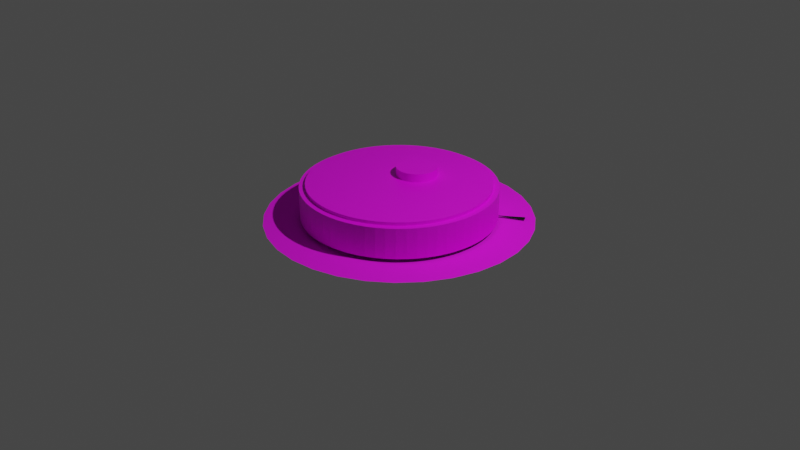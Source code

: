 # Source: robot.blend  (saved by Blender 3.5.10; exported with 4.5.12 LTS)
import bpy
from mathutils import Matrix  # noqa: F401  (used for matrix-valued properties, if any)

bpy.ops.wm.read_factory_settings(use_empty=True)
scene = bpy.context.scene
scene.name = 'Scene'

# ---- collections
col_collection = bpy.data.collections.new('Collection'); scene.collection.children.link(col_collection)
col_robot = bpy.data.collections.new('Robot'); scene.collection.children.link(col_robot)

# ---- images (referenced by path relative to the original .blend; pixels are not part of the script)
import os
ASSET_DIR = os.environ.get("B2B_ASSET_DIR", "")  # directory of the original .blend (textures are referenced by path, not embedded)
HERE = os.path.dirname(os.path.abspath(__file__))  # packed textures are extracted next to this script under _unpacked/

def load_image(name, relpath, width, height, colorspace="sRGB"):
    """Load a texture the original file referenced (path relative to the .blend, or extracted next to this script)."""
    p = next((c for c in (os.path.join(HERE, relpath), os.path.join(ASSET_DIR, relpath)) if relpath and os.path.exists(c)), "")
    if p:
        img = bpy.data.images.load(p, check_existing=True)
        img.name = name
    else:  # same state as the original file: an image datablock whose file is absent (Cycles renders it pink)
        img = bpy.data.images.new(name, width, height)
        img.source = "FILE"
        img.filepath = "//" + (relpath or name)
    img.colorspace_settings.name = colorspace
    return img
img_body_base_color = load_image('Body Base Color', 'Robot Body Base Color.png', 1024, 1024, 'sRGB')
img_shadow = load_image('Shadow', 'Robot Shadow.png', 1024, 1024, 'sRGB')

# ---- materials (node trees are filled in below, after node groups)
mat_material_002 = bpy.data.materials.new('Material.002')
mat_material_002.use_transparent_shadow = False
mat_material_001 = bpy.data.materials.new('Material.001')
mat_material_001.use_transparent_shadow = False
mat_material_003 = bpy.data.materials.new('Material.003')
mat_material_003.surface_render_method = 'BLENDED'
mat_material_003.blend_method = 'BLEND'
mat_material_003.alpha_threshold = 0.4922
mat_material_003.pass_index = 38

# ---- material node trees
mat_material_002.use_nodes = True; mat_material_002.node_tree.nodes.clear()
_N = mat_material_002.node_tree.nodes; _L = mat_material_002.node_tree.links
n0 = _N.new('ShaderNodeBsdfPrincipled'); n0.name = 'Principled BSDF'; n0.location = (10, 300)
n0.distribution = 'GGX'
n0.subsurface_method = 'RANDOM_WALK_SKIN'
n0.inputs[0].default_value = (0.0, 0.0, 0.0, 1.0)
n0.inputs[3].default_value = 1.45
n0.inputs[27].default_value = (0.0, 0.0, 0.0, 1.0)
n0.inputs[28].default_value = 1.0
n1 = _N.new('ShaderNodeOutputMaterial'); n1.name = 'Material Output'; n1.location = (300, 300)
_L.new(n0.outputs[0], n1.inputs[0])
n1.is_active_output = True
mat_material_001.use_nodes = True; mat_material_001.node_tree.nodes.clear()
_N = mat_material_001.node_tree.nodes; _L = mat_material_001.node_tree.links
n0 = _N.new('ShaderNodeBsdfPrincipled'); n0.name = 'Principled BSDF'; n0.location = (10, 300)
n0.distribution = 'GGX'
n0.subsurface_method = 'RANDOM_WALK_SKIN'
n0.inputs[3].default_value = 1.45
n0.inputs[27].default_value = (0.0, 0.0, 0.0, 1.0)
n0.inputs[28].default_value = 1.0
n1 = _N.new('ShaderNodeOutputMaterial'); n1.name = 'Material Output'; n1.location = (300, 300)
n2 = _N.new('ShaderNodeTexImage'); n2.name = 'Image Texture'; n2.location = (-280, 260)
n2.image = img_body_base_color
_L.new(n0.outputs[0], n1.inputs[0])
_L.new(n2.outputs[0], n0.inputs[0])
n1.is_active_output = True
mat_material_003.use_nodes = True; mat_material_003.node_tree.nodes.clear()
_N = mat_material_003.node_tree.nodes; _L = mat_material_003.node_tree.links
n0 = _N.new('ShaderNodeOutputMaterial'); n0.name = 'Material Output'; n0.location = (300, 300)
n1 = _N.new('ShaderNodeTexImage'); n1.name = 'Image Texture'; n1.location = (-280, 260)
n1.image = img_shadow
n2 = _N.new('ShaderNodeBsdfPrincipled'); n2.name = 'Principled BSDF'; n2.location = (10, 300)
n2.distribution = 'GGX'
n2.subsurface_method = 'RANDOM_WALK_SKIN'
n2.inputs[2].default_value = 1.0
n2.inputs[3].default_value = 1.45
n2.inputs[27].default_value = (0.0, 0.0, 0.0, 1.0)
n2.inputs[28].default_value = 1.0
_L.new(n2.outputs[0], n0.inputs[0])
_L.new(n1.outputs[0], n2.inputs[0])
_L.new(n1.outputs[1], n2.inputs[4])
n0.is_active_output = True

# ---- world
world_world = bpy.data.worlds.new('World'); scene.world = world_world
world_world.use_nodes = True; world_world.node_tree.nodes.clear()
_N = world_world.node_tree.nodes; _L = world_world.node_tree.links
n0 = _N.new('ShaderNodeOutputWorld'); n0.name = 'World Output'; n0.location = (300, 300)
n1 = _N.new('ShaderNodeBackground'); n1.name = 'Background'; n1.location = (10, 300)
n1.inputs[0].default_value = (0.05088, 0.05088, 0.05088, 1.0)
_L.new(n1.outputs[0], n0.inputs[0])
n0.is_active_output = True
world_world.color = (0.05088, 0.05088, 0.05088)
world_world.use_sun_shadow = False
world_world.sun_shadow_jitter_overblur = 0.0

# ---- cameras
cam_camera = bpy.data.cameras.new('Camera')
cam_camera.clip_end = 100.0
cam_camera.ortho_scale = 7.314

# ---- lights
light_light = bpy.data.lights.new('Light', 'POINT')
light_light.transmission_factor = 0.0
light_light.energy = 1000.0
light_light.shadow_soft_size = 0.1
light_light.shadow_maximum_resolution = 0.006
light_light.use_absolute_resolution = True

# ---- meshes
me_circle = bpy.data.meshes.new('Circle')
me_circle.from_pydata([(0.0, 0.0, 0.0), (-0.3767, 0.7825, 0.0), (-0.4893, 0.7175, 0.0), (-0.4893, -0.7175, 0.0), (-0.3767, -0.7825, 0.0), (0.866, -0.06505, 0.0), (0.866, 0.06505, 0.0)], [], [(0, 1, 2), (0, 3, 4), (0, 5, 6)])
_uv = me_circle.uv_layers.new(name='UVMap')
_uv.uv.foreach_set('vector', [0.5, 0.5, 0.5, 1.0, 0.06699, 0.75, 0.5, 0.5, 0.06699, 0.25, 0.5, 0.0, 0.5, 0.5, 0.933, 0.25, 0.933, 0.75])
me_circle.materials.append(mat_material_002)
me_circle.update()
me_cylinder = bpy.data.meshes.new('Cylinder')
me_cylinder.from_pydata([(0.0, 1.0, 0.07043), (0.0, 1.0, 0.3858), (0.09802, 0.9952, 0.07043), (0.09802, 0.9952, 0.3858), (0.1951, 0.9808, 0.07043), (0.1951, 0.9808, 0.3858), (0.2903, 0.9569, 0.07043), (0.2903, 0.9569, 0.3858), (0.3827, 0.9239, 0.07043), (0.3827, 0.9239, 0.3858), (0.4714, 0.8819, 0.07043), (0.4714, 0.8819, 0.3858), (0.5556, 0.8315, 0.07043), (0.5556, 0.8315, 0.3858), (0.6344, 0.773, 0.07043), (0.6344, 0.773, 0.3858), (0.7071, 0.7071, 0.07043), (0.7071, 0.7071, 0.3858), (0.773, 0.6344, 0.07043), (0.773, 0.6344, 0.3858), (0.8315, 0.5556, 0.07043), (0.8315, 0.5556, 0.3858), (0.8819, 0.4714, 0.07043), (0.8819, 0.4714, 0.3858), (0.9239, 0.3827, 0.07043), (0.9239, 0.3827, 0.3858), (0.9569, 0.2903, 0.07043), (0.9569, 0.2903, 0.3858), (0.9808, 0.1951, 0.07043), (0.9808, 0.1951, 0.3858), (0.9952, 0.09802, 0.07043), (0.9952, 0.09802, 0.3858), (1.0, 0.0, 0.07043), (1.0, 0.0, 0.3858), (0.9952, -0.09802, 0.07043), (0.9952, -0.09802, 0.3858), (0.9808, -0.1951, 0.07043), (0.9808, -0.1951, 0.3858), (0.9569, -0.2903, 0.07043), (0.9569, -0.2903, 0.3858), (0.9239, -0.3827, 0.07043), (0.9239, -0.3827, 0.3858), (0.8819, -0.4714, 0.07043), (0.8819, -0.4714, 0.3858), (0.8315, -0.5556, 0.07043), (0.8315, -0.5556, 0.3858), (0.773, -0.6344, 0.07043), (0.773, -0.6344, 0.3858), (0.7071, -0.7071, 0.07043), (0.7071, -0.7071, 0.3858), (0.6344, -0.773, 0.07043), (0.6344, -0.773, 0.3858), (0.5556, -0.8315, 0.07043), (0.5556, -0.8315, 0.3858), (0.4714, -0.8819, 0.07043), (0.4714, -0.8819, 0.3858), (0.3827, -0.9239, 0.07043), (0.3827, -0.9239, 0.3858), (0.2903, -0.9569, 0.07043), (0.2903, -0.9569, 0.3858), (0.1951, -0.9808, 0.07043), (0.1951, -0.9808, 0.3858), (0.09802, -0.9952, 0.07043), (0.09802, -0.9952, 0.3858), (0.0, -1.0, 0.07043), (0.0, -1.0, 0.3858), (-0.09802, -0.9952, 0.07043), (-0.09802, -0.9952, 0.3858), (-0.1951, -0.9808, 0.07043), (-0.1951, -0.9808, 0.3858), (-0.2903, -0.9569, 0.07043), (-0.2903, -0.9569, 0.3858), (-0.3827, -0.9239, 0.07043), (-0.3827, -0.9239, 0.3858), (-0.4714, -0.8819, 0.07043), (-0.4714, -0.8819, 0.3858), (-0.5556, -0.8315, 0.07043), (-0.5556, -0.8315, 0.3858), (-0.6344, -0.773, 0.07043), (-0.6344, -0.773, 0.3858), (-0.7071, -0.7071, 0.07043), (-0.7071, -0.7071, 0.3858), (-0.773, -0.6344, 0.07043), (-0.773, -0.6344, 0.3858), (-0.8315, -0.5556, 0.07043), (-0.8315, -0.5556, 0.3858), (-0.8819, -0.4714, 0.07043), (-0.8819, -0.4714, 0.3858), (-0.9239, -0.3827, 0.07043), (-0.9239, -0.3827, 0.3858), (-0.9569, -0.2903, 0.07043), (-0.9569, -0.2903, 0.3858), (-0.9808, -0.1951, 0.07043), (-0.9808, -0.1951, 0.3858), (-0.9952, -0.09802, 0.07043), (-0.9952, -0.09802, 0.3858), (-1.0, 0.0, 0.07043), (-1.0, 0.0, 0.3858), (-0.9952, 0.09802, 0.07043), (-0.9952, 0.09802, 0.3858), (-0.9808, 0.1951, 0.07043), (-0.9808, 0.1951, 0.3858), (-0.9569, 0.2903, 0.07043), (-0.9569, 0.2903, 0.3858), (-0.9239, 0.3827, 0.07043), (-0.9239, 0.3827, 0.3858), (-0.8819, 0.4714, 0.07043), (-0.8819, 0.4714, 0.3858), (-0.8315, 0.5556, 0.07043), (-0.8315, 0.5556, 0.3858), (-0.773, 0.6344, 0.07043), (-0.773, 0.6344, 0.3858), (-0.7071, 0.7071, 0.07043), (-0.7071, 0.7071, 0.3858), (-0.6344, 0.773, 0.07043), (-0.6344, 0.773, 0.3858), (-0.5556, 0.8315, 0.07043), (-0.5556, 0.8315, 0.3858), (-0.4714, 0.8819, 0.07043), (-0.4714, 0.8819, 0.3858), (-0.3827, 0.9239, 0.07043), (-0.3827, 0.9239, 0.3858), (-0.2903, 0.9569, 0.07043), (-0.2903, 0.9569, 0.3858), (-0.1951, 0.9808, 0.07043), (-0.1951, 0.9808, 0.3858), (-0.09802, 0.9952, 0.07043), (-0.09802, 0.9952, 0.3858), (0.0, 0.9375, 0.3858), (0.09189, 0.9329, 0.3858), (0.1829, 0.9194, 0.3858), (0.2721, 0.8971, 0.3858), (0.3587, 0.8661, 0.3858), (0.4419, 0.8268, 0.3858), (0.5208, 0.7795, 0.3858), (0.5947, 0.7247, 0.3858), (0.6629, 0.6629, 0.3858), (0.7247, 0.5947, 0.3858), (0.7795, 0.5208, 0.3858), (0.8268, 0.4419, 0.3858), (0.8661, 0.3587, 0.3858), (0.8971, 0.2721, 0.3858), (0.9194, 0.1829, 0.3858), (0.9329, 0.09189, 0.3858), (0.9375, 0.0, 0.3858), (0.9329, -0.09189, 0.3858), (0.9194, -0.1829, 0.3858), (0.8971, -0.2721, 0.3858), (0.8661, -0.3587, 0.3858), (0.8268, -0.4419, 0.3858), (0.7795, -0.5208, 0.3858), (0.7247, -0.5947, 0.3858), (0.6629, -0.6629, 0.3858), (0.5947, -0.7247, 0.3858), (0.5208, -0.7795, 0.3858), (0.4419, -0.8268, 0.3858), (0.3587, -0.8661, 0.3858), (0.2721, -0.8971, 0.3858), (0.1829, -0.9194, 0.3858), (0.09189, -0.9329, 0.3858), (0.0, -0.9375, 0.3858), (-0.09189, -0.9329, 0.3858), (-0.1829, -0.9194, 0.3858), (-0.2721, -0.8971, 0.3858), (-0.3587, -0.8661, 0.3858), (-0.4419, -0.8268, 0.3858), (-0.5208, -0.7795, 0.3858), (-0.5947, -0.7247, 0.3858), (-0.6629, -0.6629, 0.3858), (-0.7247, -0.5947, 0.3858), (-0.7795, -0.5208, 0.3858), (-0.8268, -0.4419, 0.3858), (-0.8661, -0.3587, 0.3858), (-0.8971, -0.2721, 0.3858), (-0.9194, -0.1829, 0.3858), (-0.9329, -0.09189, 0.3858), (-0.9375, 0.0, 0.3858), (-0.9329, 0.09189, 0.3858), (-0.9194, 0.1829, 0.3858), (-0.8971, 0.2721, 0.3858), (-0.8661, 0.3587, 0.3858), (-0.8268, 0.4419, 0.3858), (-0.7795, 0.5208, 0.3858), (-0.7247, 0.5947, 0.3858), (-0.6629, 0.6629, 0.3858), (-0.5947, 0.7247, 0.3858), (-0.5208, 0.7795, 0.3858), (-0.4419, 0.8268, 0.3858), (-0.3587, 0.8661, 0.3858), (-0.2721, 0.8971, 0.3858), (-0.1829, 0.9194, 0.3858), (-0.09189, 0.9329, 0.3858), (0.09802, 0.9952, 0.3858), (0.0, 1.0, 0.3858), (0.1951, 0.9808, 0.3858), (0.2903, 0.9569, 0.3858), (0.3827, 0.9239, 0.3858), (0.4714, 0.8819, 0.3858), (0.5556, 0.8315, 0.3858), (0.6344, 0.773, 0.3858), (0.7071, 0.7071, 0.3858), (0.773, 0.6344, 0.3858), (0.8315, 0.5556, 0.3858), (0.8819, 0.4714, 0.3858), (0.9239, 0.3827, 0.3858), (0.9569, 0.2903, 0.3858), (0.9808, 0.1951, 0.3858), (0.9952, 0.09802, 0.3858), (1.0, 0.0, 0.3858), (0.9952, -0.09802, 0.3858), (0.9808, -0.1951, 0.3858), (0.9569, -0.2903, 0.3858), (0.9239, -0.3827, 0.3858), (0.8819, -0.4714, 0.3858), (0.8315, -0.5556, 0.3858), (0.773, -0.6344, 0.3858), (0.7071, -0.7071, 0.3858), (0.6344, -0.773, 0.3858), (0.5556, -0.8315, 0.3858), (0.4714, -0.8819, 0.3858), (0.3827, -0.9239, 0.3858), (0.2903, -0.9569, 0.3858), (0.1951, -0.9808, 0.3858), (0.09802, -0.9952, 0.3858), (0.0, -1.0, 0.3858), (-0.09802, -0.9952, 0.3858), (-0.1951, -0.9808, 0.3858), (-0.2903, -0.9569, 0.3858), (-0.3827, -0.9239, 0.3858), (-0.4714, -0.8819, 0.3858), (-0.5556, -0.8315, 0.3858), (-0.6344, -0.773, 0.3858), (-0.7071, -0.7071, 0.3858), (-0.773, -0.6344, 0.3858), (-0.8315, -0.5556, 0.3858), (-0.8819, -0.4714, 0.3858), (-0.9239, -0.3827, 0.3858), (-0.9569, -0.2903, 0.3858), (-0.9808, -0.1951, 0.3858), (-0.9952, -0.09802, 0.3858), (-1.0, 0.0, 0.3858), (-0.9952, 0.09802, 0.3858), (-0.9808, 0.1951, 0.3858), (-0.9569, 0.2903, 0.3858), (-0.9239, 0.3827, 0.3858), (-0.8819, 0.4714, 0.3858), (-0.8315, 0.5556, 0.3858), (-0.773, 0.6344, 0.3858), (-0.7071, 0.7071, 0.3858), (-0.6344, 0.773, 0.3858), (-0.5556, 0.8315, 0.3858), (-0.4714, 0.8819, 0.3858), (-0.3827, 0.9239, 0.3858), (-0.2903, 0.9569, 0.3858), (-0.1951, 0.9808, 0.3858), (-0.09802, 0.9952, 0.3858), (-2.79e-10, 0.4556, 0.4202), (0.02071, 0.4546, 0.4202), (0.04122, 0.4515, 0.4202), (0.06134, 0.4465, 0.4202), (0.08086, 0.4395, 0.4202), (0.09961, 0.4307, 0.4202), (0.1174, 0.42, 0.4202), (0.1341, 0.4076, 0.4202), (0.1494, 0.3937, 0.4202), (0.1633, 0.3784, 0.4202), (0.1757, 0.3617, 0.4202), (0.1864, 0.3439, 0.4202), (0.1952, 0.3252, 0.4202), (0.2022, 0.3056, 0.4202), (0.2072, 0.2855, 0.4202), (0.2103, 0.265, 0.4202), (0.2113, 0.2443, 0.4202), (0.2103, 0.2236, 0.4202), (0.2072, 0.2031, 0.4202), (0.2022, 0.183, 0.4202), (0.1952, 0.1634, 0.4202), (0.1864, 0.1447, 0.4202), (0.1757, 0.1269, 0.4202), (0.1633, 0.1103, 0.4202), (0.1494, 0.09489, 0.4202), (0.1341, 0.08096, 0.4202), (0.1174, 0.06861, 0.4202), (0.09961, 0.05795, 0.4202), (0.08086, 0.04908, 0.4202), (0.06134, 0.0421, 0.4202), (0.04122, 0.03706, 0.4202), (0.02071, 0.03402, 0.4202), (-2.79e-10, 0.033, 0.4202), (-0.02071, 0.03402, 0.4202), (-0.04122, 0.03706, 0.4202), (-0.06134, 0.0421, 0.4202), (-0.08086, 0.04908, 0.4202), (-0.09961, 0.05795, 0.4202), (-0.1174, 0.06861, 0.4202), (-0.1341, 0.08096, 0.4202), (-0.1494, 0.09489, 0.4202), (-0.1633, 0.1103, 0.4202), (-0.1757, 0.1269, 0.4202), (-0.1864, 0.1447, 0.4202), (-0.1952, 0.1634, 0.4202), (-0.2022, 0.183, 0.4202), (-0.2072, 0.2031, 0.4202), (-0.2103, 0.2236, 0.4202), (-0.2113, 0.2443, 0.4202), (-0.2103, 0.265, 0.4202), (-0.2072, 0.2855, 0.4202), (-0.2022, 0.3056, 0.4202), (-0.1952, 0.3252, 0.4202), (-0.1864, 0.3439, 0.4202), (-0.1757, 0.3617, 0.4202), (-0.1633, 0.3784, 0.4202), (-0.1494, 0.3937, 0.4202), (-0.1341, 0.4076, 0.4202), (-0.1174, 0.42, 0.4202), (-0.09961, 0.4307, 0.4202), (-0.08086, 0.4395, 0.4202), (-0.06134, 0.4465, 0.4202), (-0.04122, 0.4515, 0.4202), (-0.02071, 0.4546, 0.4202), (0.09189, 0.9329, 0.4202), (-2.79e-10, 0.9375, 0.4202), (0.1829, 0.9194, 0.4202), (0.2721, 0.8971, 0.4202), (0.3587, 0.8661, 0.4202), (0.4419, 0.8268, 0.4202), (0.5208, 0.7795, 0.4202), (0.5947, 0.7247, 0.4202), (0.6629, 0.6629, 0.4202), (0.7247, 0.5947, 0.4202), (0.7795, 0.5208, 0.4202), (0.8268, 0.4419, 0.4202), (0.8661, 0.3587, 0.4202), (0.8971, 0.2721, 0.4202), (0.9194, 0.1829, 0.4202), (0.9329, 0.09189, 0.4202), (0.9375, 0.0, 0.4202), (0.9329, -0.09189, 0.4202), (0.9194, -0.1829, 0.4202), (0.8971, -0.2721, 0.4202), (0.8661, -0.3587, 0.4202), (0.8268, -0.4419, 0.4202), (0.7795, -0.5208, 0.4202), (0.7247, -0.5947, 0.4202), (0.6629, -0.6629, 0.4202), (0.5947, -0.7247, 0.4202), (0.5208, -0.7795, 0.4202), (0.4419, -0.8268, 0.4202), (0.3587, -0.8661, 0.4202), (0.2721, -0.8971, 0.4202), (0.1829, -0.9194, 0.4202), (0.09189, -0.9329, 0.4202), (-2.79e-10, -0.9375, 0.4202), (-0.09189, -0.9329, 0.4202), (-0.1829, -0.9194, 0.4202), (-0.2721, -0.8971, 0.4202), (-0.3587, -0.8661, 0.4202), (-0.4419, -0.8268, 0.4202), (-0.5208, -0.7795, 0.4202), (-0.5947, -0.7247, 0.4202), (-0.6629, -0.6629, 0.4202), (-0.7247, -0.5947, 0.4202), (-0.7795, -0.5208, 0.4202), (-0.8268, -0.4419, 0.4202), (-0.8661, -0.3587, 0.4202), (-0.8971, -0.2721, 0.4202), (-0.9194, -0.1829, 0.4202), (-0.9329, -0.09189, 0.4202), (-0.9375, 0.0, 0.4202), (-0.9329, 0.09189, 0.4202), (-0.9194, 0.1829, 0.4202), (-0.8971, 0.2721, 0.4202), (-0.8661, 0.3587, 0.4202), (-0.8268, 0.4419, 0.4202), (-0.7795, 0.5208, 0.4202), (-0.7247, 0.5947, 0.4202), (-0.6629, 0.6629, 0.4202), (-0.5947, 0.7247, 0.4202), (-0.5208, 0.7795, 0.4202), (-0.4419, 0.8268, 0.4202), (-0.3587, 0.8661, 0.4202), (-0.2721, 0.8971, 0.4202), (-0.1829, 0.9194, 0.4202), (-0.09189, 0.9329, 0.4202), (-2.79e-10, 0.4556, 0.4202), (0.02071, 0.4546, 0.4202), (0.04122, 0.4515, 0.4202), (0.06134, 0.4465, 0.4202), (0.08086, 0.4395, 0.4202), (0.09961, 0.4307, 0.4202), (0.1174, 0.42, 0.4202), (0.1341, 0.4076, 0.4202), (0.1494, 0.3937, 0.4202), (0.1633, 0.3784, 0.4202), (0.1757, 0.3617, 0.4202), (0.1864, 0.3439, 0.4202), (0.1952, 0.3252, 0.4202), (0.2022, 0.3056, 0.4202), (0.2072, 0.2855, 0.4202), (0.2103, 0.265, 0.4202), (0.2113, 0.2443, 0.4202), (0.2103, 0.2236, 0.4202), (0.2072, 0.2031, 0.4202), (0.2022, 0.183, 0.4202), (0.1952, 0.1634, 0.4202), (0.1864, 0.1447, 0.4202), (0.1757, 0.1269, 0.4202), (0.1633, 0.1103, 0.4202), (0.1494, 0.09489, 0.4202), (0.1341, 0.08096, 0.4202), (0.1174, 0.06861, 0.4202), (0.09961, 0.05795, 0.4202), (0.08086, 0.04908, 0.4202), (0.06134, 0.0421, 0.4202), (0.04122, 0.03706, 0.4202), (0.02071, 0.03402, 0.4202), (-2.79e-10, 0.033, 0.4202), (-0.02071, 0.03402, 0.4202), (-0.04122, 0.03706, 0.4202), (-0.06134, 0.0421, 0.4202), (-0.08086, 0.04908, 0.4202), (-0.09961, 0.05795, 0.4202), (-0.1174, 0.06861, 0.4202), (-0.1341, 0.08096, 0.4202), (-0.1494, 0.09489, 0.4202), (-0.1633, 0.1103, 0.4202), (-0.1757, 0.1269, 0.4202), (-0.1864, 0.1447, 0.4202), (-0.1952, 0.1634, 0.4202), (-0.2022, 0.183, 0.4202), (-0.2072, 0.2031, 0.4202), (-0.2103, 0.2236, 0.4202), (-0.2113, 0.2443, 0.4202), (-0.2103, 0.265, 0.4202), (-0.2072, 0.2855, 0.4202), (-0.2022, 0.3056, 0.4202), (-0.1952, 0.3252, 0.4202), (-0.1864, 0.3439, 0.4202), (-0.1757, 0.3617, 0.4202), (-0.1633, 0.3784, 0.4202), (-0.1494, 0.3937, 0.4202), (-0.1341, 0.4076, 0.4202), (-0.1174, 0.42, 0.4202), (-0.09961, 0.4307, 0.4202), (-0.08086, 0.4395, 0.4202), (-0.06134, 0.4465, 0.4202), (-0.04122, 0.4515, 0.4202), (-0.02071, 0.4546, 0.4202), (4.574e-09, 0.4556, 0.5087), (0.02071, 0.4546, 0.5087), (0.04122, 0.4515, 0.5087), (0.06134, 0.4465, 0.5087), (0.08086, 0.4395, 0.5087), (0.09961, 0.4307, 0.5087), (0.1174, 0.42, 0.5087), (0.1341, 0.4076, 0.5087), (0.1494, 0.3937, 0.5087), (0.1633, 0.3784, 0.5087), (0.1757, 0.3617, 0.5087), (0.1864, 0.3439, 0.5087), (0.1952, 0.3252, 0.5087), (0.2022, 0.3056, 0.5087), (0.2072, 0.2855, 0.5087), (0.2103, 0.265, 0.5087), (0.2113, 0.2443, 0.5087), (0.2103, 0.2236, 0.5087), (0.2072, 0.2031, 0.5087), (0.2022, 0.183, 0.5087), (0.1952, 0.1634, 0.5087), (0.1864, 0.1447, 0.5087), (0.1757, 0.1269, 0.5087), (0.1633, 0.1103, 0.5087), (0.1494, 0.09489, 0.5087), (0.1341, 0.08096, 0.5087), (0.1174, 0.06861, 0.5087), (0.09961, 0.05795, 0.5087), (0.08086, 0.04908, 0.5087), (0.06134, 0.0421, 0.5087), (0.04122, 0.03706, 0.5087), (0.02071, 0.03402, 0.5087), (4.574e-09, 0.033, 0.5087), (-0.02071, 0.03402, 0.5087), (-0.04122, 0.03706, 0.5087), (-0.06134, 0.0421, 0.5087), (-0.08086, 0.04908, 0.5087), (-0.09961, 0.05795, 0.5087), (-0.1174, 0.06861, 0.5087), (-0.1341, 0.08096, 0.5087), (-0.1494, 0.09489, 0.5087), (-0.1633, 0.1103, 0.5087), (-0.1757, 0.1269, 0.5087), (-0.1864, 0.1447, 0.5087), (-0.1952, 0.1634, 0.5087), (-0.2022, 0.183, 0.5087), (-0.2072, 0.2031, 0.5087), (-0.2103, 0.2236, 0.5087), (-0.2113, 0.2443, 0.5087), (-0.2103, 0.265, 0.5087), (-0.2072, 0.2855, 0.5087), (-0.2022, 0.3056, 0.5087), (-0.1952, 0.3252, 0.5087), (-0.1864, 0.3439, 0.5087), (-0.1757, 0.3617, 0.5087), (-0.1633, 0.3784, 0.5087), (-0.1494, 0.3937, 0.5087), (-0.1341, 0.4076, 0.5087), (-0.1174, 0.42, 0.5087), (-0.09961, 0.4307, 0.5087), (-0.08086, 0.4395, 0.5087), (-0.06134, 0.4465, 0.5087), (-0.04122, 0.4515, 0.5087), (-0.02071, 0.4546, 0.5087)], [], [(0, 1, 3, 2), (2, 3, 5, 4), (4, 5, 7, 6), (6, 7, 9, 8), (8, 9, 11, 10), (10, 11, 13, 12), (12, 13, 15, 14), (14, 15, 17, 16), (16, 17, 19, 18), (18, 19, 21, 20), (20, 21, 23, 22), (22, 23, 25, 24), (24, 25, 27, 26), (26, 27, 29, 28), (28, 29, 31, 30), (30, 31, 33, 32), (32, 33, 35, 34), (34, 35, 37, 36), (36, 37, 39, 38), (38, 39, 41, 40), (40, 41, 43, 42), (42, 43, 45, 44), (44, 45, 47, 46), (46, 47, 49, 48), (48, 49, 51, 50), (50, 51, 53, 52), (52, 53, 55, 54), (54, 55, 57, 56), (56, 57, 59, 58), (58, 59, 61, 60), (60, 61, 63, 62), (62, 63, 65, 64), (64, 65, 67, 66), (66, 67, 69, 68), (68, 69, 71, 70), (70, 71, 73, 72), (72, 73, 75, 74), (74, 75, 77, 76), (76, 77, 79, 78), (78, 79, 81, 80), (80, 81, 83, 82), (82, 83, 85, 84), (84, 85, 87, 86), (86, 87, 89, 88), (88, 89, 91, 90), (90, 91, 93, 92), (92, 93, 95, 94), (94, 95, 97, 96), (96, 97, 99, 98), (98, 99, 101, 100), (100, 101, 103, 102), (102, 103, 105, 104), (104, 105, 107, 106), (106, 107, 109, 108), (108, 109, 111, 110), (110, 111, 113, 112), (112, 113, 115, 114), (114, 115, 117, 116), (116, 117, 119, 118), (118, 119, 121, 120), (120, 121, 123, 122), (122, 123, 125, 124), (111, 109, 246, 247), (124, 125, 127, 126), (126, 127, 1, 0), (183, 182, 374, 375), (59, 57, 220, 221), (1, 127, 255, 193), (7, 5, 194, 195), (77, 75, 229, 230), (25, 23, 203, 204), (95, 93, 238, 239), (43, 41, 212, 213), (113, 111, 247, 248), (61, 59, 221, 222), (9, 7, 195, 196), (79, 77, 230, 231), (27, 25, 204, 205), (97, 95, 239, 240), (45, 43, 213, 214), (115, 113, 248, 249), (63, 61, 222, 223), (11, 9, 196, 197), (81, 79, 231, 232), (29, 27, 205, 206), (99, 97, 240, 241), (47, 45, 214, 215), (117, 115, 249, 250), (65, 63, 223, 224), (13, 11, 197, 198), (83, 81, 232, 233), (31, 29, 206, 207), (101, 99, 241, 242), (49, 47, 215, 216), (119, 117, 250, 251), (67, 65, 224, 225), (15, 13, 198, 199), (85, 83, 233, 234), (33, 31, 207, 208), (103, 101, 242, 243), (51, 49, 216, 217), (121, 119, 251, 252), (69, 67, 225, 226), (17, 15, 199, 200), (87, 85, 234, 235), (35, 33, 208, 209), (105, 103, 243, 244), (53, 51, 217, 218), (123, 121, 252, 253), (71, 69, 226, 227), (19, 17, 200, 201), (89, 87, 235, 236), (37, 35, 209, 210), (107, 105, 244, 245), (3, 1, 193, 192), (55, 53, 218, 219), (125, 123, 253, 254), (73, 71, 227, 228), (21, 19, 201, 202), (91, 89, 236, 237), (39, 37, 210, 211), (109, 107, 245, 246), (57, 55, 219, 220), (127, 125, 254, 255), (5, 3, 192, 194), (75, 73, 228, 229), (23, 21, 202, 203), (93, 91, 237, 238), (41, 39, 211, 212), (128, 129, 192, 193), (129, 130, 194, 192), (130, 131, 195, 194), (131, 132, 196, 195), (132, 133, 197, 196), (133, 134, 198, 197), (134, 135, 199, 198), (135, 136, 200, 199), (136, 137, 201, 200), (137, 138, 202, 201), (138, 139, 203, 202), (139, 140, 204, 203), (140, 141, 205, 204), (141, 142, 206, 205), (142, 143, 207, 206), (143, 144, 208, 207), (144, 145, 209, 208), (145, 146, 210, 209), (146, 147, 211, 210), (147, 148, 212, 211), (148, 149, 213, 212), (149, 150, 214, 213), (150, 151, 215, 214), (151, 152, 216, 215), (152, 153, 217, 216), (153, 154, 218, 217), (154, 155, 219, 218), (155, 156, 220, 219), (156, 157, 221, 220), (157, 158, 222, 221), (158, 159, 223, 222), (159, 160, 224, 223), (160, 161, 225, 224), (161, 162, 226, 225), (162, 163, 227, 226), (163, 164, 228, 227), (164, 165, 229, 228), (165, 166, 230, 229), (166, 167, 231, 230), (167, 168, 232, 231), (168, 169, 233, 232), (169, 170, 234, 233), (170, 171, 235, 234), (171, 172, 236, 235), (172, 173, 237, 236), (173, 174, 238, 237), (174, 175, 239, 238), (175, 176, 240, 239), (176, 177, 241, 240), (177, 178, 242, 241), (178, 179, 243, 242), (179, 180, 244, 243), (180, 181, 245, 244), (181, 182, 246, 245), (182, 183, 247, 246), (183, 184, 248, 247), (184, 185, 249, 248), (185, 186, 250, 249), (186, 187, 251, 250), (187, 188, 252, 251), (188, 189, 253, 252), (189, 190, 254, 253), (190, 191, 255, 254), (191, 128, 193, 255), (285, 284, 412, 413), (157, 156, 348, 349), (131, 130, 322, 323), (184, 183, 375, 376), (158, 157, 349, 350), (132, 131, 323, 324), (185, 184, 376, 377), (159, 158, 350, 351), (133, 132, 324, 325), (186, 185, 377, 378), (160, 159, 351, 352), (134, 133, 325, 326), (187, 186, 378, 379), (161, 160, 352, 353), (135, 134, 326, 327), (188, 187, 379, 380), (162, 161, 353, 354), (136, 135, 327, 328), (189, 188, 380, 381), (163, 162, 354, 355), (137, 136, 328, 329), (190, 189, 381, 382), (164, 163, 355, 356), (138, 137, 329, 330), (191, 190, 382, 383), (165, 164, 356, 357), (139, 138, 330, 331), (128, 191, 383, 321), (166, 165, 357, 358), (140, 139, 331, 332), (167, 166, 358, 359), (141, 140, 332, 333), (168, 167, 359, 360), (142, 141, 333, 334), (169, 168, 360, 361), (143, 142, 334, 335), (170, 169, 361, 362), (144, 143, 335, 336), (171, 170, 362, 363), (145, 144, 336, 337), (172, 171, 363, 364), (146, 145, 337, 338), (173, 172, 364, 365), (147, 146, 338, 339), (174, 173, 365, 366), (148, 147, 339, 340), (175, 174, 366, 367), (149, 148, 340, 341), (176, 175, 367, 368), (150, 149, 341, 342), (177, 176, 368, 369), (151, 150, 342, 343), (178, 177, 369, 370), (152, 151, 343, 344), (179, 178, 370, 371), (153, 152, 344, 345), (180, 179, 371, 372), (154, 153, 345, 346), (181, 180, 372, 373), (155, 154, 346, 347), (129, 128, 321, 320), (182, 181, 373, 374), (156, 155, 347, 348), (130, 129, 320, 322), (256, 257, 320, 321), (257, 258, 322, 320), (258, 259, 323, 322), (259, 260, 324, 323), (260, 261, 325, 324), (261, 262, 326, 325), (262, 263, 327, 326), (263, 264, 328, 327), (264, 265, 329, 328), (265, 266, 330, 329), (266, 267, 331, 330), (267, 268, 332, 331), (268, 269, 333, 332), (269, 270, 334, 333), (270, 271, 335, 334), (271, 272, 336, 335), (272, 273, 337, 336), (273, 274, 338, 337), (274, 275, 339, 338), (275, 276, 340, 339), (276, 277, 341, 340), (277, 278, 342, 341), (278, 279, 343, 342), (279, 280, 344, 343), (280, 281, 345, 344), (281, 282, 346, 345), (282, 283, 347, 346), (283, 284, 348, 347), (284, 285, 349, 348), (285, 286, 350, 349), (286, 287, 351, 350), (287, 288, 352, 351), (288, 289, 353, 352), (289, 290, 354, 353), (290, 291, 355, 354), (291, 292, 356, 355), (292, 293, 357, 356), (293, 294, 358, 357), (294, 295, 359, 358), (295, 296, 360, 359), (296, 297, 361, 360), (297, 298, 362, 361), (298, 299, 363, 362), (299, 300, 364, 363), (300, 301, 365, 364), (301, 302, 366, 365), (302, 303, 367, 366), (303, 304, 368, 367), (304, 305, 369, 368), (305, 306, 370, 369), (306, 307, 371, 370), (307, 308, 372, 371), (308, 309, 373, 372), (309, 310, 374, 373), (310, 311, 375, 374), (311, 312, 376, 375), (312, 313, 377, 376), (313, 314, 378, 377), (314, 315, 379, 378), (315, 316, 380, 379), (316, 317, 381, 380), (317, 318, 382, 381), (318, 319, 383, 382), (319, 256, 321, 383), (416, 415, 479, 480), (259, 258, 386, 387), (312, 311, 439, 440), (286, 285, 413, 414), (260, 259, 387, 388), (313, 312, 440, 441), (287, 286, 414, 415), (261, 260, 388, 389), (314, 313, 441, 442), (288, 287, 415, 416), (262, 261, 389, 390), (315, 314, 442, 443), (289, 288, 416, 417), (263, 262, 390, 391), (316, 315, 443, 444), (290, 289, 417, 418), (264, 263, 391, 392), (317, 316, 444, 445), (291, 290, 418, 419), (265, 264, 392, 393), (318, 317, 445, 446), (292, 291, 419, 420), (266, 265, 393, 394), (319, 318, 446, 447), (293, 292, 420, 421), (267, 266, 394, 395), (256, 319, 447, 384), (294, 293, 421, 422), (268, 267, 395, 396), (295, 294, 422, 423), (269, 268, 396, 397), (296, 295, 423, 424), (270, 269, 397, 398), (297, 296, 424, 425), (271, 270, 398, 399), (298, 297, 425, 426), (272, 271, 399, 400), (299, 298, 426, 427), (273, 272, 400, 401), (300, 299, 427, 428), (274, 273, 401, 402), (301, 300, 428, 429), (275, 274, 402, 403), (302, 301, 429, 430), (276, 275, 403, 404), (303, 302, 430, 431), (277, 276, 404, 405), (304, 303, 431, 432), (278, 277, 405, 406), (305, 304, 432, 433), (279, 278, 406, 407), (306, 305, 433, 434), (280, 279, 407, 408), (307, 306, 434, 435), (281, 280, 408, 409), (308, 307, 435, 436), (282, 281, 409, 410), (309, 308, 436, 437), (283, 282, 410, 411), (257, 256, 384, 385), (310, 309, 437, 438), (284, 283, 411, 412), (258, 257, 385, 386), (311, 310, 438, 439), (449, 448, 511, 510, 509, 508, 507, 506, 505, 504, 503, 502, 501, 500, 499, 498, 497, 496, 495, 494, 493, 492, 491, 490, 489, 488, 487, 486, 485, 484, 483, 482, 481, 480, 479, 478, 477, 476, 475, 474, 473, 472, 471, 470, 469, 468, 467, 466, 465, 464, 463, 462, 461, 460, 459, 458, 457, 456, 455, 454, 453, 452, 451, 450), (390, 389, 453, 454), (443, 442, 506, 507), (417, 416, 480, 481), (391, 390, 454, 455), (444, 443, 507, 508), (418, 417, 481, 482), (392, 391, 455, 456), (445, 444, 508, 509), (419, 418, 482, 483), (393, 392, 456, 457), (446, 445, 509, 510), (420, 419, 483, 484), (394, 393, 457, 458), (447, 446, 510, 511), (421, 420, 484, 485), (395, 394, 458, 459), (384, 447, 511, 448), (422, 421, 485, 486), (396, 395, 459, 460), (423, 422, 486, 487), (397, 396, 460, 461), (424, 423, 487, 488), (398, 397, 461, 462), (425, 424, 488, 489), (399, 398, 462, 463), (426, 425, 489, 490), (400, 399, 463, 464), (427, 426, 490, 491), (401, 400, 464, 465), (428, 427, 491, 492), (402, 401, 465, 466), (429, 428, 492, 493), (403, 402, 466, 467), (430, 429, 493, 494), (404, 403, 467, 468), (431, 430, 494, 495), (405, 404, 468, 469), (432, 431, 495, 496), (406, 405, 469, 470), (433, 432, 496, 497), (407, 406, 470, 471), (434, 433, 497, 498), (408, 407, 471, 472), (435, 434, 498, 499), (409, 408, 472, 473), (436, 435, 499, 500), (410, 409, 473, 474), (437, 436, 500, 501), (411, 410, 474, 475), (385, 384, 448, 449), (438, 437, 501, 502), (412, 411, 475, 476), (386, 385, 449, 450), (439, 438, 502, 503), (413, 412, 476, 477), (387, 386, 450, 451), (440, 439, 503, 504), (414, 413, 477, 478), (388, 387, 451, 452), (441, 440, 504, 505), (415, 414, 478, 479), (389, 388, 452, 453), (442, 441, 505, 506)])
_uv = me_cylinder.uv_layers.new(name='UVMap')
_uv.uv.foreach_set('vector', [0.8499, 0.5137, 0.9314, 0.5137, 0.9314, 0.536, 0.8499, 0.536, 0.8499, 0.536, 0.9314, 0.536, 0.9314, 0.5594, 0.8499, 0.5594, 0.8499, 0.5594, 0.9314, 0.5594, 0.9314, 0.5837, 0.8499, 0.5837, 0.8499, 0.5837, 0.9314, 0.5837, 0.9314, 0.6086, 0.8499, 0.6086, 0.8499, 0.6086, 0.9314, 0.6086, 0.9314, 0.6338, 0.8499, 0.6338, 0.8499, 0.6338, 0.9314, 0.6338, 0.9314, 0.6592, 0.8499, 0.6592, 0.8499, 0.6592, 0.9314, 0.6592, 0.9314, 0.6844, 0.8499, 0.6844, 0.8499, 0.6844, 0.9314, 0.6844, 0.9314, 0.7093, 0.8499, 0.7093, 0.8499, 0.7093, 0.9314, 0.7093, 0.9314, 0.7335, 0.8499, 0.7335, 0.8499, 0.7335, 0.9314, 0.7335, 0.9314, 0.757, 0.8499, 0.757, 0.8499, 0.757, 0.9314, 0.757, 0.9314, 0.7793, 0.8499, 0.7793, 0.8499, 0.7793, 0.9314, 0.7793, 0.9314, 0.8004, 0.8499, 0.8004, 0.8499, 0.8004, 0.9314, 0.8004, 0.9314, 0.82, 0.8499, 0.82, 0.8499, 0.82, 0.9314, 0.82, 0.9314, 0.8379, 0.8499, 0.8379, 0.8499, 0.8379, 0.9314, 0.8379, 0.9314, 0.854, 0.8499, 0.854, 0.8499, 0.854, 0.9314, 0.854, 0.9314, 0.8681, 0.8499, 0.8681, 0.6334, 0.5563, 0.552, 0.5563, 0.552, 0.5422, 0.6334, 0.5422, 0.6334, 0.5422, 0.552, 0.5422, 0.552, 0.5261, 0.6334, 0.5261, 0.6334, 0.5261, 0.552, 0.5261, 0.552, 0.5082, 0.6334, 0.5082, 0.6334, 0.5082, 0.552, 0.5082, 0.552, 0.4886, 0.6334, 0.4886, 0.6334, 0.4886, 0.552, 0.4886, 0.552, 0.4675, 0.6334, 0.4675, 0.6334, 0.4675, 0.552, 0.4675, 0.552, 0.4452, 0.6334, 0.4452, 0.6334, 0.4452, 0.552, 0.4452, 0.552, 0.4217, 0.6334, 0.4217, 0.6334, 0.4217, 0.552, 0.4217, 0.552, 0.3975, 0.6334, 0.3975, 0.6334, 0.3975, 0.552, 0.3975, 0.552, 0.3726, 0.6334, 0.3726, 0.6334, 0.3726, 0.552, 0.3726, 0.552, 0.3474, 0.6334, 0.3474, 0.6334, 0.3474, 0.552, 0.3474, 0.552, 0.322, 0.6334, 0.322, 0.6334, 0.322, 0.552, 0.322, 0.552, 0.2968, 0.6334, 0.2968, 0.6334, 0.2968, 0.552, 0.2968, 0.552, 0.2719, 0.6334, 0.2719, 0.6334, 0.2719, 0.552, 0.2719, 0.552, 0.2476, 0.6334, 0.2476, 0.6334, 0.2476, 0.552, 0.2476, 0.552, 0.2242, 0.6334, 0.2242, 0.6334, 0.2242, 0.552, 0.2242, 0.552, 0.2019, 0.6334, 0.2019, 0.6334, 0.2019, 0.552, 0.2019, 0.552, 0.1808, 0.6334, 0.1808, 0.6334, 0.8838, 0.552, 0.8838, 0.552, 0.8627, 0.6334, 0.8627, 0.6334, 0.8627, 0.552, 0.8627, 0.552, 0.8403, 0.6334, 0.8403, 0.6334, 0.8403, 0.552, 0.8403, 0.552, 0.8169, 0.6334, 0.8169, 0.6334, 0.8169, 0.552, 0.8169, 0.552, 0.7926, 0.6334, 0.7926, 0.6334, 0.7926, 0.552, 0.7926, 0.552, 0.7677, 0.6334, 0.7677, 0.6334, 0.7677, 0.552, 0.7677, 0.552, 0.7425, 0.6334, 0.7425, 0.6334, 0.7425, 0.552, 0.7425, 0.552, 0.7172, 0.6334, 0.7172, 0.6334, 0.7172, 0.552, 0.7172, 0.552, 0.6919, 0.6334, 0.6919, 0.6334, 0.6919, 0.552, 0.6919, 0.552, 0.6671, 0.6334, 0.6671, 0.6334, 0.6671, 0.552, 0.6671, 0.552, 0.6428, 0.6334, 0.6428, 0.6334, 0.6428, 0.552, 0.6428, 0.552, 0.6194, 0.6334, 0.6194, 0.6334, 0.6194, 0.552, 0.6194, 0.552, 0.597, 0.6334, 0.597, 0.6334, 0.597, 0.552, 0.597, 0.552, 0.5759, 0.6334, 0.5759, 0.6334, 0.5759, 0.552, 0.5759, 0.552, 0.5563, 0.6334, 0.5563, 0.8494, 0.1273, 0.9308, 0.1273, 0.9308, 0.1484, 0.8494, 0.1484, 0.8494, 0.1484, 0.9308, 0.1484, 0.9308, 0.1708, 0.8494, 0.1708, 0.8494, 0.1708, 0.9308, 0.1708, 0.9308, 0.1942, 0.8494, 0.1942, 0.8494, 0.1942, 0.9308, 0.1942, 0.9308, 0.2185, 0.8494, 0.2185, 0.8494, 0.2185, 0.9308, 0.2185, 0.9308, 0.2433, 0.8494, 0.2433, 0.8494, 0.2433, 0.9308, 0.2433, 0.9308, 0.2686, 0.8494, 0.2686, 0.8494, 0.2686, 0.9308, 0.2686, 0.9308, 0.2939, 0.8494, 0.2939, 0.8494, 0.2939, 0.9308, 0.2939, 0.9308, 0.3191, 0.8494, 0.3191, 0.8494, 0.3191, 0.9308, 0.3191, 0.9308, 0.344, 0.8494, 0.344, 0.8494, 0.344, 0.9308, 0.344, 0.9308, 0.3683, 0.8494, 0.3683, 0.8494, 0.3683, 0.9308, 0.3683, 0.9308, 0.3917, 0.8494, 0.3917, 0.8494, 0.3917, 0.9308, 0.3917, 0.9308, 0.4141, 0.8494, 0.4141, 0.8494, 0.4141, 0.9308, 0.4141, 0.9308, 0.4352, 0.8494, 0.4352, 0.8494, 0.4352, 0.9308, 0.4352, 0.9308, 0.4548, 0.8494, 0.4548, 0.8499, 0.455, 0.9314, 0.455, 0.9314, 0.473, 0.8499, 0.473, 0.8141, 0.5318, 0.8141, 0.5318, 0.8141, 0.5318, 0.8141, 0.5318, 0.8499, 0.473, 0.9314, 0.473, 0.9314, 0.4926, 0.8499, 0.4926, 0.8499, 0.4926, 0.9314, 0.4926, 0.9314, 0.5137, 0.8499, 0.5137, 0.7514, 0.221, 0.7514, 0.2446, 0.7425, 0.2446, 0.7425, 0.221, 0.8141, 0.5318, 0.8141, 0.5318, 0.8141, 0.5318, 0.8141, 0.5318, 0.8141, 0.5318, 0.8141, 0.5318, 0.8141, 0.5318, 0.8141, 0.5318, 0.8141, 0.5318, 0.8141, 0.5318, 0.8141, 0.5318, 0.8141, 0.5318, 0.8141, 0.5318, 0.8141, 0.5318, 0.8141, 0.5318, 0.8141, 0.5318, 0.8141, 0.5318, 0.8141, 0.5318, 0.8141, 0.5318, 0.8141, 0.5318, 0.8141, 0.5318, 0.8141, 0.5318, 0.8141, 0.5318, 0.8141, 0.5318, 0.8141, 0.5318, 0.8141, 0.5318, 0.8141, 0.5318, 0.8141, 0.5318, 0.8141, 0.5318, 0.8141, 0.5318, 0.8141, 0.5318, 0.8141, 0.5318, 0.8141, 0.5318, 0.8141, 0.5318, 0.8141, 0.5318, 0.8141, 0.5318, 0.8141, 0.5318, 0.8141, 0.5318, 0.8141, 0.5318, 0.8141, 0.5318, 0.8141, 0.5318, 0.8141, 0.5318, 0.8141, 0.5318, 0.8141, 0.5318, 0.8141, 0.5318, 0.8141, 0.5318, 0.8141, 0.5318, 0.8141, 0.5318, 0.8141, 0.5318, 0.8141, 0.5318, 0.8141, 0.5318, 0.8141, 0.5318, 0.8141, 0.5318, 0.8141, 0.5318, 0.8141, 0.5318, 0.8141, 0.5318, 0.8141, 0.5318, 0.8141, 0.5318, 0.8141, 0.5318, 0.8141, 0.5318, 0.8141, 0.5318, 0.8141, 0.5318, 0.8141, 0.5318, 0.8141, 0.5318, 0.8141, 0.5318, 0.8141, 0.5318, 0.8141, 0.5318, 0.8141, 0.5318, 0.8141, 0.5318, 0.8141, 0.5318, 0.8141, 0.5318, 0.8141, 0.5318, 0.8141, 0.5318, 0.8141, 0.5318, 0.8141, 0.5318, 0.8141, 0.5318, 0.8141, 0.5318, 0.8141, 0.5318, 0.8141, 0.5318, 0.8141, 0.5318, 0.8141, 0.5318, 0.8141, 0.5318, 0.8141, 0.5318, 0.8141, 0.5318, 0.8141, 0.5318, 0.8141, 0.5318, 0.8141, 0.5318, 0.8141, 0.5318, 0.8141, 0.5318, 0.8141, 0.5318, 0.8141, 0.5318, 0.8141, 0.5318, 0.8141, 0.5318, 0.8141, 0.5318, 0.8141, 0.5318, 0.8141, 0.5318, 0.8141, 0.5318, 0.8141, 0.5318, 0.8141, 0.5318, 0.8141, 0.5318, 0.8141, 0.5318, 0.8141, 0.5318, 0.8141, 0.5318, 0.8141, 0.5318, 0.8141, 0.5318, 0.8141, 0.5318, 0.8141, 0.5318, 0.8141, 0.5318, 0.8141, 0.5318, 0.8141, 0.5318, 0.8141, 0.5318, 0.8141, 0.5318, 0.8141, 0.5318, 0.8141, 0.5318, 0.8141, 0.5318, 0.8141, 0.5318, 0.8141, 0.5318, 0.8141, 0.5318, 0.8141, 0.5318, 0.8141, 0.5318, 0.8141, 0.5318, 0.8141, 0.5318, 0.8141, 0.5318, 0.8141, 0.5318, 0.8141, 0.5318, 0.8141, 0.5318, 0.8141, 0.5318, 0.8141, 0.5318, 0.8141, 0.5318, 0.8141, 0.5318, 0.8141, 0.5318, 0.8141, 0.5318, 0.8141, 0.5318, 0.8141, 0.5318, 0.8141, 0.5318, 0.8141, 0.5318, 0.8141, 0.5318, 0.8141, 0.5318, 0.8141, 0.5318, 0.8141, 0.5318, 0.8141, 0.5318, 0.8141, 0.5318, 0.8141, 0.5318, 0.8141, 0.5318, 0.8141, 0.5318, 0.8141, 0.5318, 0.8141, 0.5318, 0.8141, 0.5318, 0.8141, 0.5318, 0.8141, 0.5318, 0.8141, 0.5318, 0.8141, 0.5318, 0.8141, 0.5318, 0.8141, 0.5318, 0.8141, 0.5318, 0.8141, 0.5318, 0.8141, 0.5318, 0.8141, 0.5318, 0.8141, 0.5318, 0.8141, 0.5318, 0.8141, 0.5318, 0.8141, 0.5318, 0.8141, 0.5318, 0.8141, 0.5318, 0.8141, 0.5318, 0.8141, 0.5318, 0.8141, 0.5318, 0.8141, 0.5318, 0.8141, 0.5318, 0.8141, 0.5318, 0.8141, 0.5318, 0.8141, 0.5318, 0.8141, 0.5318, 0.8141, 0.5318, 0.8141, 0.5318, 0.8141, 0.5318, 0.8141, 0.5318, 0.8141, 0.5318, 0.8141, 0.5318, 0.8141, 0.5318, 0.8141, 0.5318, 0.8141, 0.5318, 0.8141, 0.5318, 0.8141, 0.5318, 0.8141, 0.5318, 0.8141, 0.5318, 0.8141, 0.5318, 0.8141, 0.5318, 0.8141, 0.5318, 0.8141, 0.5318, 0.8141, 0.5318, 0.8141, 0.5318, 0.8141, 0.5318, 0.8141, 0.5318, 0.8141, 0.5318, 0.8141, 0.5318, 0.8141, 0.5318, 0.8141, 0.5318, 0.8141, 0.5318, 0.8141, 0.5318, 0.8141, 0.5318, 0.8141, 0.5318, 0.8141, 0.5318, 0.8141, 0.5318, 0.8141, 0.5318, 0.8141, 0.5318, 0.8141, 0.5318, 0.8141, 0.5318, 0.8141, 0.5318, 0.8141, 0.5318, 0.8141, 0.5318, 0.8141, 0.5318, 0.8141, 0.5318, 0.8141, 0.5318, 0.8141, 0.5318, 0.8141, 0.5318, 0.8141, 0.5318, 0.8141, 0.5318, 0.8141, 0.5318, 0.8141, 0.5318, 0.8141, 0.5318, 0.8141, 0.5318, 0.8141, 0.5318, 0.8141, 0.5318, 0.8141, 0.5318, 0.8141, 0.5318, 0.8141, 0.5318, 0.8141, 0.5318, 0.8141, 0.5318, 0.8141, 0.5318, 0.8141, 0.5318, 0.8141, 0.5318, 0.8141, 0.5318, 0.8141, 0.5318, 0.8141, 0.5318, 0.8141, 0.5318, 0.8141, 0.5318, 0.8141, 0.5318, 0.8141, 0.5318, 0.8141, 0.5318, 0.8141, 0.5318, 0.8141, 0.5318, 0.8141, 0.5318, 0.8141, 0.5318, 0.8141, 0.5318, 0.8141, 0.5318, 0.8141, 0.5318, 0.8141, 0.5318, 0.8141, 0.5318, 0.8141, 0.5318, 0.8141, 0.5318, 0.8141, 0.5318, 0.06391, 0.3609, 0.07385, 0.3795, 0.06156, 0.3869, 0.05096, 0.3671, 0.07385, 0.3795, 0.08556, 0.397, 0.07405, 0.4056, 0.06156, 0.3869, 0.08556, 0.397, 0.09893, 0.4133, 0.08831, 0.423, 0.07405, 0.4056, 0.09893, 0.4133, 0.1138, 0.4282, 0.1042, 0.4389, 0.08831, 0.423, 0.1138, 0.4282, 0.1301, 0.4416, 0.1216, 0.4531, 0.1042, 0.4389, 0.1301, 0.4416, 0.1477, 0.4533, 0.1403, 0.4656, 0.1216, 0.4531, 0.1477, 0.4533, 0.1662, 0.4633, 0.1601, 0.4762, 0.1403, 0.4656, 0.1662, 0.4633, 0.1857, 0.4713, 0.1809, 0.4848, 0.1601, 0.4762, 0.1857, 0.4713, 0.2059, 0.4774, 0.2024, 0.4913, 0.1809, 0.4848, 0.2059, 0.4774, 0.2266, 0.4815, 0.2245, 0.4957, 0.2024, 0.4913, 0.2266, 0.4815, 0.2475, 0.4836, 0.2468, 0.4979, 0.2245, 0.4957, 0.2475, 0.4836, 0.2686, 0.4836, 0.2693, 0.4979, 0.2468, 0.4979, 0.2686, 0.4836, 0.2896, 0.4815, 0.2917, 0.4957, 0.2693, 0.4979, 0.2896, 0.4815, 0.3103, 0.4774, 0.3137, 0.4913, 0.2917, 0.4957, 0.3103, 0.4774, 0.3304, 0.4713, 0.3353, 0.4848, 0.3137, 0.4913, 0.3304, 0.4713, 0.3499, 0.4633, 0.356, 0.4762, 0.3353, 0.4848, 0.3499, 0.4633, 0.3685, 0.4533, 0.3759, 0.4656, 0.356, 0.4762, 0.3685, 0.4533, 0.386, 0.4416, 0.3946, 0.4531, 0.3759, 0.4656, 0.386, 0.4416, 0.4023, 0.4282, 0.4119, 0.4389, 0.3946, 0.4531, 0.4023, 0.4282, 0.4172, 0.4133, 0.4278, 0.423, 0.4119, 0.4389, 0.4172, 0.4133, 0.4306, 0.397, 0.4421, 0.4056, 0.4278, 0.423, 0.4306, 0.397, 0.4423, 0.3795, 0.4546, 0.3869, 0.4421, 0.4056, 0.4423, 0.3795, 0.4522, 0.3609, 0.4652, 0.3671, 0.4546, 0.3869, 0.4522, 0.3609, 0.4603, 0.3415, 0.4738, 0.3463, 0.4652, 0.3671, 0.4603, 0.3415, 0.4664, 0.3213, 0.4803, 0.3248, 0.4738, 0.3463, 0.4664, 0.3213, 0.4705, 0.3006, 0.4847, 0.3027, 0.4803, 0.3248, 0.4705, 0.3006, 0.4726, 0.2796, 0.4869, 0.2803, 0.4847, 0.3027, 0.4726, 0.2796, 0.4726, 0.2586, 0.4869, 0.2579, 0.4869, 0.2803, 0.4726, 0.2586, 0.4705, 0.2376, 0.4847, 0.2355, 0.4869, 0.2579, 0.4705, 0.2376, 0.4664, 0.2169, 0.4803, 0.2134, 0.4847, 0.2355, 0.4664, 0.2169, 0.4603, 0.1967, 0.4738, 0.1919, 0.4803, 0.2134, 0.4603, 0.1967, 0.4522, 0.1773, 0.4652, 0.1711, 0.4738, 0.1919, 0.4522, 0.1773, 0.4423, 0.1587, 0.4546, 0.1513, 0.4652, 0.1711, 0.4423, 0.1587, 0.4306, 0.1411, 0.4421, 0.1326, 0.4546, 0.1513, 0.4306, 0.1411, 0.4172, 0.1249, 0.4278, 0.1152, 0.4421, 0.1326, 0.4172, 0.1249, 0.4023, 0.11, 0.4119, 0.09933, 0.4278, 0.1152, 0.4023, 0.11, 0.386, 0.09658, 0.3946, 0.08507, 0.4119, 0.09933, 0.386, 0.09658, 0.3685, 0.08487, 0.3759, 0.07258, 0.3946, 0.08507, 0.3685, 0.08487, 0.3499, 0.07493, 0.356, 0.06198, 0.3759, 0.07258, 0.3499, 0.07493, 0.3304, 0.06687, 0.3353, 0.05338, 0.356, 0.06198, 0.3304, 0.06687, 0.3103, 0.06075, 0.3137, 0.04685, 0.3353, 0.05338, 0.3103, 0.06075, 0.2896, 0.05664, 0.2917, 0.04246, 0.3137, 0.04685, 0.2896, 0.05664, 0.2686, 0.05457, 0.2693, 0.04026, 0.2917, 0.04246, 0.2686, 0.05457, 0.2475, 0.05457, 0.2468, 0.04026, 0.2693, 0.04026, 0.2475, 0.05457, 0.2266, 0.05664, 0.2245, 0.04246, 0.2468, 0.04026, 0.2266, 0.05664, 0.2059, 0.06075, 0.2024, 0.04685, 0.2245, 0.04246, 0.2059, 0.06075, 0.1857, 0.06687, 0.1809, 0.05338, 0.2024, 0.04685, 0.1857, 0.06687, 0.1662, 0.07493, 0.1601, 0.06198, 0.1809, 0.05338, 0.1662, 0.07493, 0.1477, 0.08487, 0.1403, 0.07258, 0.1601, 0.06198, 0.1477, 0.08487, 0.1301, 0.09658, 0.1216, 0.08507, 0.1403, 0.07258, 0.1301, 0.09658, 0.1138, 0.11, 0.1042, 0.09933, 0.1216, 0.08507, 0.1138, 0.11, 0.09893, 0.1249, 0.08831, 0.1152, 0.1042, 0.09933, 0.09893, 0.1249, 0.08556, 0.1411, 0.07405, 0.1326, 0.08831, 0.1152, 0.08556, 0.1411, 0.07385, 0.1587, 0.06156, 0.1513, 0.07405, 0.1326, 0.07385, 0.1587, 0.06391, 0.1773, 0.05096, 0.1711, 0.06156, 0.1513, 0.06391, 0.1773, 0.05585, 0.1967, 0.04235, 0.1919, 0.05096, 0.1711, 0.05585, 0.1967, 0.04973, 0.2169, 0.03583, 0.2134, 0.04235, 0.1919, 0.04973, 0.2169, 0.04562, 0.2376, 0.03144, 0.2355, 0.03583, 0.2134, 0.04562, 0.2376, 0.04355, 0.2586, 0.02924, 0.2579, 0.03144, 0.2355, 0.04355, 0.2586, 0.04355, 0.2796, 0.02924, 0.2803, 0.02924, 0.2579, 0.04355, 0.2796, 0.04562, 0.3006, 0.03144, 0.3027, 0.02924, 0.2803, 0.04562, 0.3006, 0.04973, 0.3213, 0.03583, 0.3248, 0.03144, 0.3027, 0.04973, 0.3213, 0.05585, 0.3415, 0.04235, 0.3463, 0.03583, 0.3248, 0.05585, 0.3415, 0.06391, 0.3609, 0.05096, 0.3671, 0.04235, 0.3463, 0.8141, 0.5318, 0.8141, 0.5318, 0.8141, 0.5318, 0.8141, 0.5318, 0.688, 0.8051, 0.688, 0.7818, 0.6969, 0.7818, 0.6969, 0.8051, 0.6881, 0.2716, 0.6881, 0.2489, 0.697, 0.2489, 0.697, 0.2716, 0.7514, 0.1977, 0.7514, 0.221, 0.7425, 0.221, 0.7425, 0.1977, 0.688, 0.8279, 0.688, 0.8051, 0.6969, 0.8051, 0.6969, 0.8279, 0.6881, 0.2949, 0.6881, 0.2716, 0.697, 0.2716, 0.697, 0.2949, 0.7514, 0.1749, 0.7514, 0.1977, 0.7425, 0.1977, 0.7425, 0.1749, 0.688, 0.8498, 0.688, 0.8279, 0.6969, 0.8279, 0.6969, 0.8498, 0.6881, 0.3186, 0.6881, 0.2949, 0.697, 0.2949, 0.697, 0.3186, 0.7514, 0.153, 0.7514, 0.1749, 0.7425, 0.1749, 0.7425, 0.153, 0.688, 0.8708, 0.688, 0.8498, 0.6969, 0.8498, 0.6969, 0.8708, 0.6881, 0.3424, 0.6881, 0.3186, 0.697, 0.3186, 0.697, 0.3424, 0.7514, 0.132, 0.7514, 0.153, 0.7425, 0.153, 0.7425, 0.132, 0.688, 0.8906, 0.688, 0.8708, 0.6969, 0.8708, 0.6969, 0.8906, 0.6881, 0.366, 0.6881, 0.3424, 0.697, 0.3424, 0.697, 0.366, 0.7514, 0.1122, 0.7514, 0.132, 0.7425, 0.132, 0.7425, 0.1122, 0.8268, 0.3161, 0.8268, 0.3359, 0.8179, 0.3359, 0.8179, 0.3161, 0.6881, 0.3893, 0.6881, 0.366, 0.697, 0.366, 0.697, 0.3893, 0.7514, 0.09386, 0.7514, 0.1122, 0.7425, 0.1122, 0.7425, 0.09386, 0.8268, 0.2951, 0.8268, 0.3161, 0.8179, 0.3161, 0.8179, 0.2951, 0.6881, 0.4121, 0.6881, 0.3893, 0.697, 0.3893, 0.697, 0.4121, 0.6881, 0.1678, 0.6881, 0.151, 0.697, 0.151, 0.697, 0.1678, 0.8268, 0.2732, 0.8268, 0.2951, 0.8179, 0.2951, 0.8179, 0.2732, 0.6881, 0.434, 0.6881, 0.4121, 0.697, 0.4121, 0.697, 0.434, 0.6881, 0.1862, 0.6881, 0.1678, 0.697, 0.1678, 0.697, 0.1862, 0.8268, 0.2504, 0.8268, 0.2732, 0.8179, 0.2732, 0.8179, 0.2504, 0.6881, 0.455, 0.6881, 0.434, 0.697, 0.434, 0.697, 0.455, 0.6881, 0.206, 0.6881, 0.1862, 0.697, 0.1862, 0.697, 0.206, 0.8268, 0.2271, 0.8268, 0.2504, 0.8179, 0.2504, 0.8179, 0.2271, 0.6881, 0.4748, 0.6881, 0.455, 0.697, 0.455, 0.697, 0.4748, 0.8268, 0.2035, 0.8268, 0.2271, 0.8179, 0.2271, 0.8179, 0.2035, 0.6881, 0.4931, 0.6881, 0.4748, 0.697, 0.4748, 0.697, 0.4931, 0.8268, 0.1797, 0.8268, 0.2035, 0.8179, 0.2035, 0.8179, 0.1797, 0.6881, 0.51, 0.6881, 0.4931, 0.697, 0.4931, 0.697, 0.51, 0.8268, 0.156, 0.8268, 0.1797, 0.8179, 0.1797, 0.8179, 0.156, 0.6881, 0.525, 0.6881, 0.51, 0.697, 0.51, 0.697, 0.525, 0.8268, 0.1327, 0.8268, 0.156, 0.8179, 0.156, 0.8179, 0.1327, 0.6881, 0.5382, 0.6881, 0.525, 0.697, 0.525, 0.697, 0.5382, 0.8268, 0.11, 0.8268, 0.1327, 0.8179, 0.1327, 0.8179, 0.11, 0.688, 0.5517, 0.6881, 0.5382, 0.6969, 0.5385, 0.6969, 0.5517, 0.8268, 0.08801, 0.8268, 0.11, 0.8179, 0.11, 0.8179, 0.08801, 0.688, 0.5668, 0.688, 0.5517, 0.6969, 0.5517, 0.6969, 0.5668, 0.8268, 0.06705, 0.8268, 0.08801, 0.8179, 0.08801, 0.8179, 0.06705, 0.688, 0.5836, 0.688, 0.5668, 0.6969, 0.5668, 0.6969, 0.5836, 0.8268, 0.04728, 0.8268, 0.06705, 0.8179, 0.06705, 0.8179, 0.04728, 0.688, 0.602, 0.688, 0.5836, 0.6969, 0.5836, 0.6969, 0.602, 0.7514, 0.4008, 0.7514, 0.4192, 0.7425, 0.4192, 0.7425, 0.4008, 0.688, 0.6217, 0.688, 0.602, 0.6969, 0.602, 0.6969, 0.6217, 0.7514, 0.381, 0.7514, 0.4008, 0.7425, 0.4008, 0.7425, 0.381, 0.688, 0.6427, 0.688, 0.6217, 0.6969, 0.6217, 0.6969, 0.6427, 0.7514, 0.3601, 0.7514, 0.381, 0.7425, 0.381, 0.7425, 0.3601, 0.688, 0.6647, 0.688, 0.6427, 0.6969, 0.6427, 0.6969, 0.6647, 0.7514, 0.3381, 0.7514, 0.3601, 0.7425, 0.3601, 0.7425, 0.3381, 0.688, 0.6874, 0.688, 0.6647, 0.6969, 0.6647, 0.6969, 0.6874, 0.7514, 0.3154, 0.7514, 0.3381, 0.7425, 0.3381, 0.7425, 0.3154, 0.688, 0.7107, 0.688, 0.6874, 0.6969, 0.6874, 0.6969, 0.7107, 0.7514, 0.2921, 0.7514, 0.3154, 0.7425, 0.3154, 0.7425, 0.2921, 0.688, 0.7344, 0.688, 0.7107, 0.6969, 0.7107, 0.6969, 0.7344, 0.7514, 0.2684, 0.7514, 0.2921, 0.7425, 0.2921, 0.7425, 0.2684, 0.688, 0.7582, 0.688, 0.7344, 0.6969, 0.7344, 0.6969, 0.7582, 0.6881, 0.2269, 0.6881, 0.206, 0.697, 0.206, 0.697, 0.2269, 0.7514, 0.2446, 0.7514, 0.2684, 0.7425, 0.2684, 0.7425, 0.2446, 0.688, 0.7818, 0.688, 0.7582, 0.6969, 0.7582, 0.6969, 0.7818, 0.6881, 0.2489, 0.6881, 0.2269, 0.697, 0.2269, 0.697, 0.2489, 0.1466, 0.7668, 0.1475, 0.7714, 0.0422, 0.8034, 0.03811, 0.7829, 0.1475, 0.7714, 0.1489, 0.7759, 0.04828, 0.8234, 0.0422, 0.8034, 0.1489, 0.7759, 0.1507, 0.7803, 0.05629, 0.8428, 0.04828, 0.8234, 0.1507, 0.7803, 0.153, 0.7844, 0.06617, 0.8613, 0.05629, 0.8428, 0.153, 0.7844, 0.1556, 0.7884, 0.0778, 0.8787, 0.06617, 0.8613, 0.1556, 0.7884, 0.1586, 0.792, 0.09109, 0.8949, 0.0778, 0.8787, 0.1586, 0.792, 0.1619, 0.7953, 0.1059, 0.9097, 0.09109, 0.8949, 0.1619, 0.7953, 0.1656, 0.7983, 0.1221, 0.923, 0.1059, 0.9097, 0.1656, 0.7983, 0.1695, 0.801, 0.1395, 0.9346, 0.1221, 0.923, 0.1695, 0.801, 0.1736, 0.8032, 0.158, 0.9445, 0.1395, 0.9346, 0.1736, 0.8032, 0.178, 0.805, 0.1773, 0.9525, 0.158, 0.9445, 0.178, 0.805, 0.1825, 0.8064, 0.1974, 0.9586, 0.1773, 0.9525, 0.1825, 0.8064, 0.1872, 0.8073, 0.2179, 0.9627, 0.1974, 0.9586, 0.1872, 0.8073, 0.1919, 0.8077, 0.2388, 0.9647, 0.2179, 0.9627, 0.1919, 0.8077, 0.1966, 0.8077, 0.2597, 0.9647, 0.2388, 0.9647, 0.1966, 0.8077, 0.2013, 0.8073, 0.2806, 0.9627, 0.2597, 0.9647, 0.2013, 0.8073, 0.2059, 0.8064, 0.3011, 0.9586, 0.2806, 0.9627, 0.2059, 0.8064, 0.2104, 0.805, 0.3211, 0.9525, 0.3011, 0.9586, 0.2104, 0.805, 0.2148, 0.8032, 0.3405, 0.9445, 0.3211, 0.9525, 0.2148, 0.8032, 0.2189, 0.801, 0.359, 0.9346, 0.3405, 0.9445, 0.2189, 0.801, 0.2229, 0.7983, 0.3764, 0.923, 0.359, 0.9346, 0.2229, 0.7983, 0.2265, 0.7953, 0.3926, 0.9097, 0.3764, 0.923, 0.2265, 0.7953, 0.2299, 0.792, 0.4074, 0.8949, 0.3926, 0.9097, 0.2299, 0.792, 0.2329, 0.7884, 0.4207, 0.8787, 0.4074, 0.8949, 0.2329, 0.7884, 0.2355, 0.7844, 0.4323, 0.8613, 0.4207, 0.8787, 0.2355, 0.7844, 0.2377, 0.7803, 0.4422, 0.8428, 0.4323, 0.8613, 0.2377, 0.7803, 0.2395, 0.7759, 0.4502, 0.8234, 0.4422, 0.8428, 0.2395, 0.7759, 0.2409, 0.7714, 0.4563, 0.8034, 0.4502, 0.8234, 0.2409, 0.7714, 0.2418, 0.7668, 0.4604, 0.7829, 0.4563, 0.8034, 0.2418, 0.7668, 0.2423, 0.7621, 0.4624, 0.762, 0.4604, 0.7829, 0.2423, 0.7621, 0.2423, 0.7573, 0.4624, 0.7411, 0.4624, 0.762, 0.2423, 0.7573, 0.2418, 0.7526, 0.4604, 0.7202, 0.4624, 0.7411, 0.2418, 0.7526, 0.2409, 0.748, 0.4563, 0.6997, 0.4604, 0.7202, 0.2409, 0.748, 0.2395, 0.7435, 0.4502, 0.6796, 0.4563, 0.6997, 0.2395, 0.7435, 0.2377, 0.7391, 0.4422, 0.6603, 0.4502, 0.6796, 0.2377, 0.7391, 0.2355, 0.735, 0.4323, 0.6418, 0.4422, 0.6603, 0.2355, 0.735, 0.2329, 0.731, 0.4207, 0.6244, 0.4323, 0.6418, 0.2329, 0.731, 0.2299, 0.7274, 0.4074, 0.6082, 0.4207, 0.6244, 0.2299, 0.7274, 0.2265, 0.7241, 0.3926, 0.5934, 0.4074, 0.6082, 0.2265, 0.7241, 0.2229, 0.7211, 0.3764, 0.5801, 0.3926, 0.5934, 0.2229, 0.7211, 0.2189, 0.7184, 0.359, 0.5685, 0.3764, 0.5801, 0.2189, 0.7184, 0.2148, 0.7162, 0.3405, 0.5586, 0.359, 0.5685, 0.2148, 0.7162, 0.2104, 0.7144, 0.3211, 0.5506, 0.3405, 0.5586, 0.2104, 0.7144, 0.2059, 0.713, 0.3011, 0.5445, 0.3211, 0.5506, 0.2059, 0.713, 0.2013, 0.7121, 0.2806, 0.5404, 0.3011, 0.5445, 0.2013, 0.7121, 0.1966, 0.7116, 0.2597, 0.5384, 0.2806, 0.5404, 0.1966, 0.7116, 0.1919, 0.7116, 0.2388, 0.5384, 0.2597, 0.5384, 0.1919, 0.7116, 0.1872, 0.7121, 0.2179, 0.5404, 0.2388, 0.5384, 0.1872, 0.7121, 0.1825, 0.713, 0.1974, 0.5445, 0.2179, 0.5404, 0.1825, 0.713, 0.178, 0.7144, 0.1773, 0.5506, 0.1974, 0.5445, 0.178, 0.7144, 0.1736, 0.7162, 0.158, 0.5586, 0.1773, 0.5506, 0.1736, 0.7162, 0.1695, 0.7184, 0.1395, 0.5685, 0.158, 0.5586, 0.1695, 0.7184, 0.1656, 0.7211, 0.1221, 0.5801, 0.1395, 0.5685, 0.1656, 0.7211, 0.1619, 0.7241, 0.1059, 0.5934, 0.1221, 0.5801, 0.1619, 0.7241, 0.1586, 0.7274, 0.09109, 0.6082, 0.1059, 0.5934, 0.1586, 0.7274, 0.1556, 0.731, 0.0778, 0.6244, 0.09109, 0.6082, 0.1556, 0.731, 0.153, 0.735, 0.06617, 0.6418, 0.0778, 0.6244, 0.153, 0.735, 0.1507, 0.7391, 0.05629, 0.6603, 0.06617, 0.6418, 0.1507, 0.7391, 0.1489, 0.7435, 0.04828, 0.6796, 0.05629, 0.6603, 0.1489, 0.7435, 0.1475, 0.748, 0.0422, 0.6997, 0.04828, 0.6796, 0.1475, 0.748, 0.1466, 0.7526, 0.03811, 0.7202, 0.0422, 0.6997, 0.1466, 0.7526, 0.1462, 0.7573, 0.03606, 0.7411, 0.03811, 0.7202, 0.1462, 0.7573, 0.1462, 0.7621, 0.03606, 0.762, 0.03606, 0.7411, 0.1462, 0.7621, 0.1466, 0.7668, 0.03811, 0.7829, 0.03606, 0.762, 0.8047, 0.6236, 0.8047, 0.6283, 0.7819, 0.6283, 0.7819, 0.6236, 0.8141, 0.5318, 0.8141, 0.5318, 0.8141, 0.5318, 0.8141, 0.5318, 0.8141, 0.5318, 0.8141, 0.5318, 0.8141, 0.5318, 0.8141, 0.5318, 0.8141, 0.5318, 0.8141, 0.5318, 0.8141, 0.5318, 0.8141, 0.5318, 0.8141, 0.5318, 0.8141, 0.5318, 0.8141, 0.5318, 0.8141, 0.5318, 0.8141, 0.5318, 0.8141, 0.5318, 0.8141, 0.5318, 0.8141, 0.5318, 0.8141, 0.5318, 0.8141, 0.5318, 0.8141, 0.5318, 0.8141, 0.5318, 0.8141, 0.5318, 0.8141, 0.5318, 0.8141, 0.5318, 0.8141, 0.5318, 0.8141, 0.5318, 0.8141, 0.5318, 0.8141, 0.5318, 0.8141, 0.5318, 0.8141, 0.5318, 0.8141, 0.5318, 0.8141, 0.5318, 0.8141, 0.5318, 0.8141, 0.5318, 0.8141, 0.5318, 0.8141, 0.5318, 0.8141, 0.5318, 0.8141, 0.5318, 0.8141, 0.5318, 0.8141, 0.5318, 0.8141, 0.5318, 0.8141, 0.5318, 0.8141, 0.5318, 0.8141, 0.5318, 0.8141, 0.5318, 0.8141, 0.5318, 0.8141, 0.5318, 0.8141, 0.5318, 0.8141, 0.5318, 0.8141, 0.5318, 0.8141, 0.5318, 0.8141, 0.5318, 0.8141, 0.5318, 0.8141, 0.5318, 0.8141, 0.5318, 0.8141, 0.5318, 0.8141, 0.5318, 0.8141, 0.5318, 0.8141, 0.5318, 0.8141, 0.5318, 0.8141, 0.5318, 0.8141, 0.5318, 0.8141, 0.5318, 0.8141, 0.5318, 0.8141, 0.5318, 0.8141, 0.5318, 0.8141, 0.5318, 0.8141, 0.5318, 0.8141, 0.5318, 0.8141, 0.5318, 0.8141, 0.5318, 0.8141, 0.5318, 0.8141, 0.5318, 0.8141, 0.5318, 0.8141, 0.5318, 0.8141, 0.5318, 0.8141, 0.5318, 0.8141, 0.5318, 0.8141, 0.5318, 0.8141, 0.5318, 0.8141, 0.5318, 0.8141, 0.5318, 0.8141, 0.5318, 0.8141, 0.5318, 0.8141, 0.5318, 0.8141, 0.5318, 0.8141, 0.5318, 0.8141, 0.5318, 0.8141, 0.5318, 0.8141, 0.5318, 0.8141, 0.5318, 0.8141, 0.5318, 0.8141, 0.5318, 0.8141, 0.5318, 0.8141, 0.5318, 0.8141, 0.5318, 0.8141, 0.5318, 0.8141, 0.5318, 0.8141, 0.5318, 0.8141, 0.5318, 0.8141, 0.5318, 0.8141, 0.5318, 0.8141, 0.5318, 0.8141, 0.5318, 0.8141, 0.5318, 0.8141, 0.5318, 0.8141, 0.5318, 0.8141, 0.5318, 0.8141, 0.5318, 0.8141, 0.5318, 0.8141, 0.5318, 0.8141, 0.5318, 0.8141, 0.5318, 0.8141, 0.5318, 0.8141, 0.5318, 0.8141, 0.5318, 0.8141, 0.5318, 0.8141, 0.5318, 0.8141, 0.5318, 0.8141, 0.5318, 0.8141, 0.5318, 0.8141, 0.5318, 0.8141, 0.5318, 0.8141, 0.5318, 0.8141, 0.5318, 0.8141, 0.5318, 0.8141, 0.5318, 0.8141, 0.5318, 0.8141, 0.5318, 0.8141, 0.5318, 0.8141, 0.5318, 0.8141, 0.5318, 0.8141, 0.5318, 0.8141, 0.5318, 0.8141, 0.5318, 0.8141, 0.5318, 0.8141, 0.5318, 0.8141, 0.5318, 0.8141, 0.5318, 0.8141, 0.5318, 0.8141, 0.5318, 0.8141, 0.5318, 0.8141, 0.5318, 0.8141, 0.5318, 0.8141, 0.5318, 0.8141, 0.5318, 0.8141, 0.5318, 0.8141, 0.5318, 0.8141, 0.5318, 0.8141, 0.5318, 0.8141, 0.5318, 0.8141, 0.5318, 0.8141, 0.5318, 0.8141, 0.5318, 0.8141, 0.5318, 0.8141, 0.5318, 0.8141, 0.5318, 0.8141, 0.5318, 0.8141, 0.5318, 0.8141, 0.5318, 0.8141, 0.5318, 0.8141, 0.5318, 0.8141, 0.5318, 0.8141, 0.5318, 0.8141, 0.5318, 0.8141, 0.5318, 0.8141, 0.5318, 0.8141, 0.5318, 0.8141, 0.5318, 0.8141, 0.5318, 0.8141, 0.5318, 0.8141, 0.5318, 0.8141, 0.5318, 0.8141, 0.5318, 0.8141, 0.5318, 0.8141, 0.5318, 0.8141, 0.5318, 0.8141, 0.5318, 0.8141, 0.5318, 0.8141, 0.5318, 0.8141, 0.5318, 0.8141, 0.5318, 0.8141, 0.5318, 0.8141, 0.5318, 0.8141, 0.5318, 0.8141, 0.5318, 0.8141, 0.5318, 0.8141, 0.5318, 0.8141, 0.5318, 0.8141, 0.5318, 0.8141, 0.5318, 0.8141, 0.5318, 0.8141, 0.5318, 0.8141, 0.5318, 0.8141, 0.5318, 0.8141, 0.5318, 0.8141, 0.5318, 0.8141, 0.5318, 0.8141, 0.5318, 0.8141, 0.5318, 0.8141, 0.5318, 0.8141, 0.5318, 0.8141, 0.5318, 0.8141, 0.5318, 0.8141, 0.5318, 0.8141, 0.5318, 0.8141, 0.5318, 0.8141, 0.5318, 0.8141, 0.5318, 0.8141, 0.5318, 0.8141, 0.5318, 0.8141, 0.5318, 0.8141, 0.5318, 0.8141, 0.5318, 0.8141, 0.5318, 0.8141, 0.5318, 0.8141, 0.5318, 0.8141, 0.5318, 0.8141, 0.5318, 0.8141, 0.5318, 0.8141, 0.5318, 0.8141, 0.5318, 0.8141, 0.5318, 0.8141, 0.5318, 0.8141, 0.5318, 0.8141, 0.5318, 0.8141, 0.5318, 0.8141, 0.5318, 0.8141, 0.5318, 0.8141, 0.5318, 0.8141, 0.5318, 0.8141, 0.5318, 0.8141, 0.5318, 0.8141, 0.5318, 0.8141, 0.5318, 0.8141, 0.5318, 0.8141, 0.5318, 0.8141, 0.5318, 0.8141, 0.5318, 0.8141, 0.5318, 0.8141, 0.5318, 0.8141, 0.5318, 0.8141, 0.5318, 0.8141, 0.5318, 0.8141, 0.5318, 0.8141, 0.5318, 0.8141, 0.5318, 0.8141, 0.5318, 0.8141, 0.5318, 0.5389, 0.1037, 0.5369, 0.09877, 0.5353, 0.09364, 0.5343, 0.08839, 0.5338, 0.08305, 0.5338, 0.07769, 0.5343, 0.07236, 0.5353, 0.06711, 0.5369, 0.06198, 0.5389, 0.05703, 0.5415, 0.05231, 0.5444, 0.04785, 0.5478, 0.04371, 0.5516, 0.03992, 0.5558, 0.03652, 0.5602, 0.03354, 0.5649, 0.03102, 0.5699, 0.02897, 0.575, 0.02741, 0.5803, 0.02637, 0.5856, 0.02584, 0.591, 0.02584, 0.5963, 0.02637, 0.6016, 0.02741, 0.6067, 0.02897, 0.6116, 0.03102, 0.6164, 0.03354, 0.6208, 0.03652, 0.625, 0.03992, 0.6287, 0.04371, 0.6321, 0.04785, 0.6351, 0.0523, 0.6376, 0.05703, 0.6397, 0.06198, 0.6413, 0.06711, 0.6423, 0.07236, 0.6428, 0.07769, 0.6428, 0.08305, 0.6423, 0.08838, 0.6413, 0.09364, 0.6397, 0.09877, 0.6376, 0.1037, 0.6351, 0.1084, 0.6321, 0.1129, 0.6287, 0.117, 0.625, 0.1208, 0.6208, 0.1242, 0.6164, 0.1272, 0.6116, 0.1297, 0.6067, 0.1318, 0.6016, 0.1333, 0.5963, 0.1344, 0.591, 0.1349, 0.5856, 0.1349, 0.5803, 0.1344, 0.575, 0.1333, 0.5699, 0.1318, 0.5649, 0.1297, 0.5602, 0.1272, 0.5558, 0.1242, 0.5516, 0.1208, 0.5478, 0.117, 0.5444, 0.1129, 0.5415, 0.1084, 0.8047, 0.576, 0.8047, 0.5813, 0.7819, 0.5813, 0.7819, 0.576, 0.801, 0.3606, 0.801, 0.3653, 0.7781, 0.3653, 0.7781, 0.3606, 0.8047, 0.6191, 0.8047, 0.6236, 0.7819, 0.6236, 0.7819, 0.6191, 0.8047, 0.5706, 0.8047, 0.576, 0.7819, 0.576, 0.7819, 0.5706, 0.801, 0.3561, 0.801, 0.3606, 0.7781, 0.3606, 0.7781, 0.3561, 0.801, 0.4859, 0.801, 0.4904, 0.7781, 0.4904, 0.7781, 0.4859, 0.8047, 0.5654, 0.8047, 0.5706, 0.7819, 0.5706, 0.7819, 0.5654, 0.801, 0.352, 0.801, 0.3561, 0.7781, 0.3561, 0.7781, 0.352, 0.801, 0.4812, 0.801, 0.4859, 0.7781, 0.4859, 0.7781, 0.4812, 0.8047, 0.5603, 0.8047, 0.5654, 0.7819, 0.5654, 0.7819, 0.5603, 0.8047, 0.6153, 0.8047, 0.6191, 0.7819, 0.6191, 0.7819, 0.6153, 0.801, 0.4762, 0.801, 0.4812, 0.7781, 0.4812, 0.7781, 0.4762, 0.8047, 0.5553, 0.8047, 0.5603, 0.7819, 0.5603, 0.7819, 0.5553, 0.8047, 0.6112, 0.8047, 0.6153, 0.7819, 0.6153, 0.7819, 0.6112, 0.801, 0.4711, 0.801, 0.4762, 0.7781, 0.4762, 0.7781, 0.4711, 0.8047, 0.5506, 0.8047, 0.5553, 0.7819, 0.5553, 0.7819, 0.5506, 0.8047, 0.6067, 0.8047, 0.6112, 0.7819, 0.6112, 0.7819, 0.6067, 0.801, 0.4658, 0.801, 0.4711, 0.7781, 0.4711, 0.7781, 0.4658, 0.8047, 0.5461, 0.8047, 0.5506, 0.7819, 0.5506, 0.7819, 0.5461, 0.801, 0.4605, 0.801, 0.4658, 0.7781, 0.4658, 0.7781, 0.4605, 0.8047, 0.542, 0.8047, 0.5461, 0.7819, 0.5461, 0.7819, 0.542, 0.801, 0.4552, 0.801, 0.4605, 0.7781, 0.4605, 0.7781, 0.4552, 0.8047, 0.5382, 0.8047, 0.542, 0.7819, 0.542, 0.7819, 0.5382, 0.801, 0.4498, 0.801, 0.4552, 0.7781, 0.4552, 0.7781, 0.4498, 0.8047, 0.5348, 0.8047, 0.5382, 0.7819, 0.5382, 0.7819, 0.5348, 0.801, 0.4446, 0.801, 0.4498, 0.7781, 0.4498, 0.7781, 0.4446, 0.8047, 0.5318, 0.8047, 0.5348, 0.7819, 0.5348, 0.7819, 0.5318, 0.801, 0.4394, 0.801, 0.4446, 0.7781, 0.4446, 0.7781, 0.4394, 0.8047, 0.6955, 0.8047, 0.6985, 0.7819, 0.6985, 0.7819, 0.6955, 0.801, 0.4345, 0.801, 0.4394, 0.7781, 0.4394, 0.7781, 0.4345, 0.8047, 0.6921, 0.8047, 0.6955, 0.7819, 0.6955, 0.7819, 0.6921, 0.801, 0.4298, 0.801, 0.4345, 0.7781, 0.4345, 0.7781, 0.4298, 0.8047, 0.6883, 0.8047, 0.6921, 0.7819, 0.6921, 0.7819, 0.6883, 0.801, 0.4253, 0.801, 0.4298, 0.7781, 0.4298, 0.7781, 0.4253, 0.8047, 0.6842, 0.8047, 0.6883, 0.7819, 0.6883, 0.7819, 0.6842, 0.801, 0.4212, 0.801, 0.4253, 0.7781, 0.4253, 0.7781, 0.4212, 0.8047, 0.6797, 0.8047, 0.6842, 0.7819, 0.6842, 0.7819, 0.6797, 0.801, 0.4167, 0.801, 0.4212, 0.7781, 0.4212, 0.7781, 0.4167, 0.8047, 0.675, 0.8047, 0.6797, 0.7819, 0.6797, 0.7819, 0.675, 0.801, 0.412, 0.801, 0.4167, 0.7781, 0.4167, 0.7781, 0.412, 0.8047, 0.67, 0.8047, 0.675, 0.7819, 0.675, 0.7819, 0.67, 0.801, 0.407, 0.801, 0.412, 0.7781, 0.412, 0.7781, 0.407, 0.8047, 0.6649, 0.8047, 0.67, 0.7819, 0.67, 0.7819, 0.6649, 0.801, 0.4019, 0.801, 0.407, 0.7781, 0.407, 0.7781, 0.4019, 0.8047, 0.6596, 0.8047, 0.6649, 0.7819, 0.6649, 0.7819, 0.6596, 0.801, 0.3967, 0.801, 0.4019, 0.7781, 0.4019, 0.7781, 0.3967, 0.8047, 0.6543, 0.8047, 0.6596, 0.7819, 0.6596, 0.7819, 0.6543, 0.801, 0.3913, 0.801, 0.3967, 0.7781, 0.3967, 0.7781, 0.3913, 0.8047, 0.649, 0.8047, 0.6543, 0.7819, 0.6543, 0.7819, 0.649, 0.8047, 0.602, 0.8047, 0.6067, 0.7819, 0.6067, 0.7819, 0.602, 0.801, 0.386, 0.801, 0.3913, 0.7781, 0.3913, 0.7781, 0.386, 0.8047, 0.6436, 0.8047, 0.649, 0.7819, 0.649, 0.7819, 0.6436, 0.8047, 0.597, 0.8047, 0.602, 0.7819, 0.602, 0.7819, 0.597, 0.801, 0.3806, 0.801, 0.386, 0.7781, 0.386, 0.7781, 0.3806, 0.8047, 0.6384, 0.8047, 0.6436, 0.7819, 0.6436, 0.7819, 0.6384, 0.8047, 0.5919, 0.8047, 0.597, 0.7819, 0.597, 0.7819, 0.5919, 0.801, 0.3754, 0.801, 0.3806, 0.7781, 0.3806, 0.7781, 0.3754, 0.8047, 0.6332, 0.8047, 0.6384, 0.7819, 0.6384, 0.7819, 0.6332, 0.8047, 0.5867, 0.8047, 0.5919, 0.7819, 0.5919, 0.7819, 0.5867, 0.801, 0.3703, 0.801, 0.3754, 0.7781, 0.3754, 0.7781, 0.3703, 0.8047, 0.6283, 0.8047, 0.6332, 0.7819, 0.6332, 0.7819, 0.6283, 0.8047, 0.5813, 0.8047, 0.5867, 0.7819, 0.5867, 0.7819, 0.5813, 0.801, 0.3653, 0.801, 0.3703, 0.7781, 0.3703, 0.7781, 0.3653])
me_cylinder.materials.append(mat_material_001)
me_cylinder.use_mirror_x = True
me_cylinder.update()
me_circle_001 = bpy.data.meshes.new('Circle.001')
me_circle_001.from_pydata([(0.0, 1.0, 0.0), (-0.1951, 0.9808, 0.0), (-0.3827, 0.9239, 0.0), (-0.5556, 0.8315, 0.0), (-0.7071, 0.7071, 0.0), (-0.8315, 0.5556, 0.0), (-0.9239, 0.3827, 0.0), (-0.9808, 0.1951, 0.0), (-1.0, 0.0, 0.0), (-0.9808, -0.1951, 0.0), (-0.9239, -0.3827, 0.0), (-0.8315, -0.5556, 0.0), (-0.7071, -0.7071, 0.0), (-0.5556, -0.8315, 0.0), (-0.3827, -0.9239, 0.0), (-0.1951, -0.9808, 0.0), (0.0, -1.0, 0.0), (0.1951, -0.9808, 0.0), (0.3827, -0.9239, 0.0), (0.5556, -0.8315, 0.0), (0.7071, -0.7071, 0.0), (0.8315, -0.5556, 0.0), (0.9239, -0.3827, 0.0), (0.9808, -0.1951, 0.0), (1.0, 0.0, 0.0), (0.9808, 0.1951, 0.0), (0.9239, 0.3827, 0.0), (0.8315, 0.5556, 0.0), (0.7071, 0.7071, 0.0), (0.5556, 0.8315, 0.0), (0.3827, 0.9239, 0.0), (0.1951, 0.9808, 0.0)], [], [(0, 1, 2, 3, 4, 5, 6, 7, 8, 9, 10, 11, 12, 13, 14, 15, 16, 17, 18, 19, 20, 21, 22, 23, 24, 25, 26, 27, 28, 29, 30, 31)])
_uv = me_circle_001.uv_layers.new(name='UVMap')
_uv.uv.foreach_set('vector', [0.5, 1.0, 0.4025, 0.9904, 0.3087, 0.9619, 0.2222, 0.9157, 0.1464, 0.8536, 0.08427, 0.7778, 0.03806, 0.6913, 0.009607, 0.5975, 0.0, 0.5, 0.009607, 0.4025, 0.03806, 0.3087, 0.08427, 0.2222, 0.1464, 0.1464, 0.2222, 0.08427, 0.3087, 0.03806, 0.4025, 0.009607, 0.5, 0.0, 0.5975, 0.009607, 0.6913, 0.03806, 0.7778, 0.08427, 0.8536, 0.1464, 0.9157, 0.2222, 0.9619, 0.3087, 0.9904, 0.4025, 1.0, 0.5, 0.9904, 0.5975, 0.9619, 0.6913, 0.9157, 0.7778, 0.8536, 0.8536, 0.7778, 0.9157, 0.6913, 0.9619, 0.5975, 0.9904])
me_circle_001.materials.append(mat_material_003)
me_circle_001.update()

# ---- objects
ob_light = bpy.data.objects.new('Light', light_light)
ob_camera = bpy.data.objects.new('Camera', cam_camera)
ob_brush = bpy.data.objects.new('Brush', me_circle)
ob_body = bpy.data.objects.new('Body', me_cylinder)
ob_shadow = bpy.data.objects.new('Shadow', me_circle_001)

# ---- transforms, parenting, visibility, modifiers, constraints
ob_light.location = (4.076, 1.005, 5.904)
ob_light.rotation_euler = (0.6503, 0.05522, 1.866)
ob_light.lock_rotations_4d = False
ob_light.empty_display_type = 'ARROWS'
ob_light.color = (0.0, 0.0, 0.0, 0.0)
ob_light.lineart.crease_threshold = 0.0
ob_camera.location = (7.359, -6.926, 4.958)
ob_camera.rotation_euler = (1.109, 0.0, 0.8149)
ob_camera.lock_rotations_4d = False
ob_camera.empty_display_type = 'ARROWS'
ob_camera.color = (0.0, 0.0, 0.0, 0.0)
ob_camera.display_type = 'WIRE'
ob_camera.lineart.crease_threshold = 0.0
ob_brush.location = (0.601, 0.6391, 0.04756)
ob_brush.rotation_euler = (0.0, 0.0, 4.767)
ob_brush.scale = (0.459, 0.459, 0.459)
ob_body.location = (0.0, 0.0, 0.0)
ob_body.use_mesh_mirror_x = True
ob_shadow.location = (0.0, 0.0, 0.02927)
ob_shadow.scale = (1.374, 1.374, 1.374)

# ---- collection membership
col_collection.objects.link(ob_light)
col_collection.objects.link(ob_camera)
col_robot.objects.link(ob_brush)
col_robot.objects.link(ob_body)
col_robot.objects.link(ob_shadow)

# ---- scene / render settings (as saved in the file)
scene.camera = ob_camera
scene.frame_start = 1; scene.frame_end = 250; scene.frame_set(23)
scene.render.engine = 'BLENDER_EEVEE_NEXT'
scene.cycles.sampling_pattern = 'TABULATED_SOBOL'
scene.view_settings.view_transform = 'Filmic'
bpy.context.view_layer.update()
